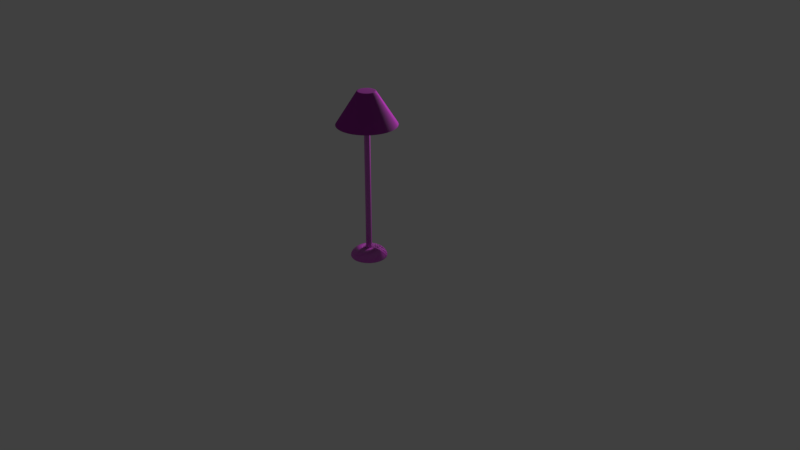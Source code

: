 # Source: FloorLamp1.1.blend  (saved by Blender 2.78.0; exported with 4.5.12 LTS)
import bpy
from mathutils import Matrix  # noqa: F401  (used for matrix-valued properties, if any)

bpy.ops.wm.read_factory_settings(use_empty=True)
scene = bpy.context.scene
scene.name = 'Scene'

# ---- collections
col_collection_1 = bpy.data.collections.new('Collection 1'); scene.collection.children.link(col_collection_1)

# ---- images (referenced by path relative to the original .blend; pixels are not part of the script)
import os
ASSET_DIR = os.environ.get("B2B_ASSET_DIR", "")  # directory of the original .blend (textures are referenced by path, not embedded)
HERE = os.path.dirname(os.path.abspath(__file__))  # packed textures are extracted next to this script under _unpacked/

def load_image(name, relpath, width, height, colorspace="sRGB"):
    """Load a texture the original file referenced (path relative to the .blend, or extracted next to this script)."""
    p = next((c for c in (os.path.join(HERE, relpath), os.path.join(ASSET_DIR, relpath)) if relpath and os.path.exists(c)), "")
    if p:
        img = bpy.data.images.load(p, check_existing=True)
        img.name = name
    else:  # same state as the original file: an image datablock whose file is absent (Cycles renders it pink)
        img = bpy.data.images.new(name, width, height)
        img.source = "FILE"
        img.filepath = "//" + (relpath or name)
    img.colorspace_settings.name = colorspace
    return img
img_fabriccarpetfine001_nrm_1k_jpg_001 = load_image('FabricCarpetFine001_NRM_1K.jpg.001', 'FabricCarpetFine001_NRM_1K.jpg', 1024, 1024, 'Non-Color')
img_fabriccarpetfine001_col_1k_jpg_001 = load_image('FabricCarpetFine001_COL_1K.jpg.001', 'FabricCarpetFine001_COL_1K.jpg', 1024, 1024, 'sRGB')
img_metalbrushed004_col_var1_1k_jpg_001 = load_image('MetalBrushed004_COL_VAR1_1K.jpg.001', 'MetalBrushed004_COL_VAR1_1K.jpg', 1024, 1024, 'sRGB')
img_metalbrushed004_nrm_1k_jpg_001 = load_image('MetalBrushed004_NRM_1K.jpg.001', 'MetalBrushed004_NRM_1K.jpg', 1024, 1024, 'Non-Color')

# ---- materials (node trees are filled in below, after node groups)
mat_lampshade = bpy.data.materials.new('LampShade')
mat_lampshade.alpha_threshold = 0.0
mat_lampshade.roughness = 0.5
mat_metal_pole = bpy.data.materials.new('Metal(pole)')
mat_metal_pole.alpha_threshold = 0.0
mat_metal_pole.roughness = 0.5
mat_metalbase = bpy.data.materials.new('MetalBase')
mat_metalbase.alpha_threshold = 0.0
mat_metalbase.roughness = 0.5

# ---- material node trees
mat_lampshade.use_nodes = True; mat_lampshade.node_tree.nodes.clear()
_N = mat_lampshade.node_tree.nodes; _L = mat_lampshade.node_tree.links
n0 = _N.new('ShaderNodeMixShader'); n0.name = 'Mix Shader'; n0.location = (438, 241)
n0.inputs[0].default_value = 0.1182
n1 = _N.new('ShaderNodeOutputMaterial'); n1.name = 'Material Output'; n1.location = (687, 236)
n2 = _N.new('ShaderNodeBsdfDiffuse'); n2.name = 'Diffuse BSDF'; n2.location = (252, 325)
n3 = _N.new('ShaderNodeBsdfAnisotropic'); n3.name = 'Glossy BSDF'; n3.location = (164, 61)
n3.distribution = 'GGX'
n3.inputs[1].default_value = 0.9307
n4 = _N.new('ShaderNodeNormalMap'); n4.name = 'Normal Map'; n4.location = (-17, 146)
n5 = _N.new('ShaderNodeTexImage'); n5.name = 'Image Texture.001'; n5.location = (-210, 97)
n5.width = 140
n5.image = img_fabriccarpetfine001_nrm_1k_jpg_001
n6 = _N.new('ShaderNodeTexImage'); n6.name = 'Image Texture'; n6.location = (-105, 442)
n6.width = 140
n6.image = img_fabriccarpetfine001_col_1k_jpg_001
_L.new(n2.outputs[0], n0.inputs[1])
_L.new(n0.outputs[0], n1.inputs[0])
_L.new(n3.outputs[0], n0.inputs[2])
_L.new(n4.outputs[0], n2.inputs[2])
_L.new(n4.outputs[0], n3.inputs[4])
_L.new(n5.outputs[0], n4.inputs[1])
_L.new(n6.outputs[0], n2.inputs[0])
n1.is_active_output = True
mat_metal_pole.use_nodes = True; mat_metal_pole.node_tree.nodes.clear()
_N = mat_metal_pole.node_tree.nodes; _L = mat_metal_pole.node_tree.links
n0 = _N.new('ShaderNodeBsdfAnisotropic'); n0.name = 'Glossy BSDF'; n0.location = (249, 36)
n0.distribution = 'GGX'
n0.inputs[1].default_value = 0.5601
n1 = _N.new('ShaderNodeBsdfDiffuse'); n1.name = 'Diffuse BSDF'; n1.location = (170, 260)
n2 = _N.new('ShaderNodeOutputMaterial'); n2.name = 'Material Output'; n2.location = (690, 226)
n3 = _N.new('ShaderNodeNormalMap'); n3.name = 'Normal Map'; n3.location = (31, -40)
n4 = _N.new('ShaderNodeMixShader'); n4.name = 'Mix Shader'; n4.location = (462, 224)
n4.inputs[0].default_value = 0.3264
n5 = _N.new('ShaderNodeTexImage'); n5.name = 'Image Texture'; n5.location = (-171, 288)
n5.width = 140
n5.image = img_metalbrushed004_col_var1_1k_jpg_001
n6 = _N.new('ShaderNodeTexImage'); n6.name = 'Image Texture.001'; n6.location = (-183, -134)
n6.width = 140
n6.image = img_metalbrushed004_nrm_1k_jpg_001
_L.new(n1.outputs[0], n4.inputs[1])
_L.new(n4.outputs[0], n2.inputs[0])
_L.new(n3.outputs[0], n0.inputs[4])
_L.new(n3.outputs[0], n1.inputs[2])
_L.new(n0.outputs[0], n4.inputs[2])
_L.new(n5.outputs[0], n1.inputs[0])
_L.new(n6.outputs[0], n3.inputs[1])
n2.is_active_output = True
mat_metalbase.use_nodes = True; mat_metalbase.node_tree.nodes.clear()
_N = mat_metalbase.node_tree.nodes; _L = mat_metalbase.node_tree.links
n0 = _N.new('ShaderNodeBsdfDiffuse'); n0.name = 'Diffuse BSDF'; n0.location = (157, 309)
n1 = _N.new('ShaderNodeMixShader'); n1.name = 'Mix Shader'; n1.location = (407, 199)
n1.inputs[0].default_value = 0.2727
n2 = _N.new('ShaderNodeOutputMaterial'); n2.name = 'Material Output'; n2.location = (598, 265)
n3 = _N.new('ShaderNodeBsdfAnisotropic'); n3.name = 'Glossy BSDF'; n3.location = (196, 88)
n3.distribution = 'GGX'
n3.inputs[1].default_value = 0.5701
n4 = _N.new('ShaderNodeNormalMap'); n4.name = 'Normal Map'; n4.location = (-17, 13)
n5 = _N.new('ShaderNodeTexImage'); n5.name = 'Image Texture'; n5.location = (-118, 336)
n5.width = 140
n5.image = img_metalbrushed004_col_var1_1k_jpg_001
n6 = _N.new('ShaderNodeTexImage'); n6.name = 'Image Texture.001'; n6.location = (-198, -96)
n6.width = 140
n6.image = img_metalbrushed004_nrm_1k_jpg_001
_L.new(n0.outputs[0], n1.inputs[1])
_L.new(n3.outputs[0], n1.inputs[2])
_L.new(n4.outputs[0], n3.inputs[4])
_L.new(n4.outputs[0], n0.inputs[2])
_L.new(n1.outputs[0], n2.inputs[0])
_L.new(n6.outputs[0], n4.inputs[1])
_L.new(n5.outputs[0], n0.inputs[0])
n2.is_active_output = True

# ---- world
world_world = bpy.data.worlds.new('World'); scene.world = world_world
world_world.color = (0.05088, 0.05088, 0.05088)
world_world.use_sun_shadow = False
world_world.sun_shadow_jitter_overblur = 0.0
world_world.cycles.sampling_method = 'MANUAL'

# ---- cameras
cam_camera = bpy.data.cameras.new('Camera')
cam_camera.clip_end = 100.0
cam_camera.lens = 35.0
cam_camera.sensor_width = 32.0
cam_camera.sensor_height = 18.0
cam_camera.ortho_scale = 7.314
cam_camera.dof.focus_distance = 0.0

# ---- lights
light_lamp = bpy.data.lights.new('Lamp', 'POINT')
light_lamp.transmission_factor = 0.0
light_lamp.cutoff_distance = 30.0
light_lamp.energy = 100.0
light_lamp.shadow_buffer_clip_start = 1.001
light_lamp.shadow_soft_size = 0.1
light_lamp.shadow_maximum_resolution = 0.006
light_lamp.use_absolute_resolution = True

# ---- meshes
me_cone = bpy.data.meshes.new('Cone')
me_cone.from_pydata([(0.0, 1.0, -1.0), (-7.558e-09, 0.2802, 1.0), (0.1951, 0.9808, -1.0), (0.05467, 0.2748, 1.0), (0.3827, 0.9239, -1.0), (0.1072, 0.2589, 1.0), (0.5556, 0.8315, -1.0), (0.1557, 0.233, 1.0), (0.7071, 0.7071, -1.0), (0.1981, 0.1981, 1.0), (0.8315, 0.5556, -1.0), (0.233, 0.1557, 1.0), (0.9239, 0.3827, -1.0), (0.2589, 0.1072, 1.0), (0.9808, 0.1951, -1.0), (0.2748, 0.05467, 1.0), (1.0, 7.55e-08, -1.0), (0.2802, 1.761e-08, 1.0), (0.9808, -0.1951, -1.0), (0.2748, -0.05467, 1.0), (0.9239, -0.3827, -1.0), (0.2589, -0.1072, 1.0), (0.8315, -0.5556, -1.0), (0.233, -0.1557, 1.0), (0.7071, -0.7071, -1.0), (0.1981, -0.1981, 1.0), (0.5556, -0.8315, -1.0), (0.1557, -0.233, 1.0), (0.3827, -0.9239, -1.0), (0.1072, -0.2589, 1.0), (0.1951, -0.9808, -1.0), (0.05467, -0.2748, 1.0), (-3.258e-07, -1.0, -1.0), (-8.768e-08, -0.2802, 1.0), (-0.1951, -0.9808, -1.0), (-0.05467, -0.2748, 1.0), (-0.3827, -0.9239, -1.0), (-0.1072, -0.2589, 1.0), (-0.5556, -0.8315, -1.0), (-0.1557, -0.233, 1.0), (-0.7071, -0.7071, -1.0), (-0.1981, -0.1981, 1.0), (-0.8315, -0.5556, -1.0), (-0.233, -0.1557, 1.0), (-0.9239, -0.3827, -1.0), (-0.2589, -0.1072, 1.0), (-0.9808, -0.1951, -1.0), (-0.2748, -0.05467, 1.0), (-1.0, 9.656e-07, -1.0), (-0.2802, 2.695e-07, 1.0), (-0.9808, 0.1951, -1.0), (-0.2748, 0.05467, 1.0), (-0.9239, 0.3827, -1.0), (-0.2589, 0.1072, 1.0), (-0.8315, 0.5556, -1.0), (-0.233, 0.1557, 1.0), (-0.7071, 0.7071, -1.0), (-0.1981, 0.1981, 1.0), (-0.5556, 0.8315, -1.0), (-0.1557, 0.233, 1.0), (-0.3827, 0.9239, -1.0), (-0.1072, 0.2589, 1.0), (-0.1951, 0.9808, -1.0), (-0.05466, 0.2748, 1.0), (0.0, 1.0, -1.0), (0.1951, 0.9808, -1.0), (0.3827, 0.9239, -1.0), (0.5556, 0.8315, -1.0), (0.7071, 0.7071, -1.0), (0.8315, 0.5556, -1.0), (0.9239, 0.3827, -1.0), (0.9808, 0.1951, -1.0), (1.0, 7.55e-08, -1.0), (0.9808, -0.1951, -1.0), (0.9239, -0.3827, -1.0), (0.8315, -0.5556, -1.0), (0.7071, -0.7071, -1.0), (0.5556, -0.8315, -1.0), (0.3827, -0.9239, -1.0), (0.1951, -0.9808, -1.0), (-3.258e-07, -1.0, -1.0), (-0.1951, -0.9808, -1.0), (-0.3827, -0.9239, -1.0), (-0.5556, -0.8315, -1.0), (-0.7071, -0.7071, -1.0), (-0.8315, -0.5556, -1.0), (-0.9239, -0.3827, -1.0), (-0.9808, -0.1951, -1.0), (-1.0, 9.656e-07, -1.0), (-0.9808, 0.1951, -1.0), (-0.9239, 0.3827, -1.0), (-0.8315, 0.5556, -1.0), (-0.7071, 0.7071, -1.0), (-0.5556, 0.8315, -1.0), (-0.3827, 0.9239, -1.0), (-0.1951, 0.9808, -1.0), (-2.335e-08, 0.9388, -1.0), (0.1832, 0.9208, -1.0), (0.3593, 0.8674, -1.0), (0.5216, 0.7806, -1.0), (0.6639, 0.6639, -1.0), (0.7806, 0.5216, -1.0), (0.8674, 0.3593, -1.0), (0.9208, 0.1832, -1.0), (0.9388, 6.611e-08, -1.0), (0.9208, -0.1832, -1.0), (0.8674, -0.3593, -1.0), (0.7806, -0.5216, -1.0), (0.6639, -0.6639, -1.0), (0.5216, -0.7806, -1.0), (0.3593, -0.8674, -1.0), (0.1832, -0.9208, -1.0), (-3.071e-07, -0.9388, -1.0), (-0.1832, -0.9208, -1.0), (-0.3593, -0.8674, -1.0), (-0.5216, -0.7806, -1.0), (-0.6639, -0.6639, -1.0), (-0.7806, -0.5216, -1.0), (-0.8674, -0.3593, -1.0), (-0.9208, -0.1832, -1.0), (-0.9388, 9.097e-07, -1.0), (-0.9208, 0.1832, -1.0), (-0.8674, 0.3593, -1.0), (-0.7806, 0.5216, -1.0), (-0.6639, 0.6639, -1.0), (-0.5216, 0.7806, -1.0), (-0.3593, 0.8674, -1.0), (-0.1832, 0.9208, -1.0), (0.0, 1.0, -1.0), (0.1951, 0.9808, -1.0), (0.3827, 0.9239, -1.0), (0.5556, 0.8315, -1.0), (0.7071, 0.7071, -1.0), (0.8315, 0.5556, -1.0), (0.9239, 0.3827, -1.0), (0.9808, 0.1951, -1.0), (1.0, 7.55e-08, -1.0), (0.9808, -0.1951, -1.0), (0.9239, -0.3827, -1.0), (0.8315, -0.5556, -1.0), (0.7071, -0.7071, -1.0), (0.5556, -0.8315, -1.0), (0.3827, -0.9239, -1.0), (0.1951, -0.9808, -1.0), (-3.258e-07, -1.0, -1.0), (-0.1951, -0.9808, -1.0), (-0.3827, -0.9239, -1.0), (-0.5556, -0.8315, -1.0), (-0.7071, -0.7071, -1.0), (-0.8315, -0.5556, -1.0), (-0.9239, -0.3827, -1.0), (-0.9808, -0.1951, -1.0), (-1.0, 9.656e-07, -1.0), (-0.9808, 0.1951, -1.0), (-0.9239, 0.3827, -1.0), (-0.8315, 0.5556, -1.0), (-0.7071, 0.7071, -1.0), (-0.5556, 0.8315, -1.0), (-0.3827, 0.9239, -1.0), (-0.1951, 0.9808, -1.0), (-2.335e-08, 0.9388, -1.0), (0.1832, 0.9208, -1.0), (0.3593, 0.8674, -1.0), (0.5216, 0.7806, -1.0), (0.6639, 0.6639, -1.0), (0.7806, 0.5216, -1.0), (0.8674, 0.3593, -1.0), (0.9208, 0.1832, -1.0), (0.9388, 6.611e-08, -1.0), (0.9208, -0.1832, -1.0), (0.8674, -0.3593, -1.0), (0.7806, -0.5216, -1.0), (0.6639, -0.6639, -1.0), (0.5216, -0.7806, -1.0), (0.3593, -0.8674, -1.0), (0.1832, -0.9208, -1.0), (-3.071e-07, -0.9388, -1.0), (-0.1832, -0.9208, -1.0), (-0.3593, -0.8674, -1.0), (-0.5216, -0.7806, -1.0), (-0.6639, -0.6639, -1.0), (-0.7806, -0.5216, -1.0), (-0.8674, -0.3593, -1.0), (-0.9208, -0.1832, -1.0), (-0.9388, 9.097e-07, -1.0), (-0.9208, 0.1832, -1.0), (-0.8674, 0.3593, -1.0), (-0.7806, 0.5216, -1.0), (-0.6639, 0.6639, -1.0), (-0.5216, 0.7806, -1.0), (-0.3593, 0.8674, -1.0), (-0.1832, 0.9208, -1.0), (-2.335e-08, 0.9388, -1.0), (0.1832, 0.9208, -1.0), (0.3593, 0.8674, -1.0), (0.5216, 0.7806, -1.0), (0.6639, 0.6639, -1.0), (0.7806, 0.5216, -1.0), (0.8674, 0.3593, -1.0), (0.9208, 0.1832, -1.0), (0.9388, 6.611e-08, -1.0), (0.9208, -0.1832, -1.0), (0.8674, -0.3593, -1.0), (0.7806, -0.5216, -1.0), (0.6639, -0.6639, -1.0), (0.5216, -0.7806, -1.0), (0.3593, -0.8674, -1.0), (0.1832, -0.9208, -1.0), (-3.071e-07, -0.9388, -1.0), (-0.1832, -0.9208, -1.0), (-0.3593, -0.8674, -1.0), (-0.5216, -0.7806, -1.0), (-0.6639, -0.6639, -1.0), (-0.7806, -0.5216, -1.0), (-0.8674, -0.3593, -1.0), (-0.9208, -0.1832, -1.0), (-0.9388, 9.097e-07, -1.0), (-0.9208, 0.1832, -1.0), (-0.8674, 0.3593, -1.0), (-0.7806, 0.5216, -1.0), (-0.6639, 0.6639, -1.0), (-0.5216, 0.7806, -1.0), (-0.3593, 0.8674, -1.0), (-0.1832, 0.9208, -1.0), (2.255e-07, 0.3082, 0.8093), (0.06013, 0.3023, 0.8093), (0.1179, 0.2848, 0.8093), (0.1712, 0.2563, 0.8093), (0.2179, 0.2179, 0.8093), (0.2563, 0.1712, 0.8093), (0.2848, 0.1179, 0.8093), (0.3023, 0.06013, 0.8093), (0.3082, 2.256e-07, 0.8093), (0.3023, -0.06013, 0.8093), (0.2848, -0.1179, 0.8093), (0.2563, -0.1712, 0.8093), (0.2179, -0.2179, 0.8093), (0.1712, -0.2563, 0.8093), (0.1179, -0.2848, 0.8093), (0.06013, -0.3023, 0.8093), (1.323e-07, -0.3082, 0.8093), (-0.06013, -0.3023, 0.8093), (-0.1179, -0.2848, 0.8093), (-0.1712, -0.2563, 0.8093), (-0.2179, -0.2179, 0.8093), (-0.2563, -0.1712, 0.8093), (-0.2848, -0.1179, 0.8093), (-0.3023, -0.06013, 0.8093), (-0.3082, 5.026e-07, 0.8093), (-0.3023, 0.06013, 0.8093), (-0.2848, 0.1179, 0.8093), (-0.2563, 0.1712, 0.8093), (-0.2179, 0.2179, 0.8093), (-0.1712, 0.2563, 0.8093), (-0.1179, 0.2848, 0.8093), (-0.06013, 0.3023, 0.8093), (0.0, 0.3137, 0.9609), (0.06119, 0.3076, 0.9609), (0.12, 0.2898, 0.9609), (0.1743, 0.2608, 0.9609), (0.2218, 0.2218, 0.9609), (0.2608, 0.1743, 0.9609), (0.2898, 0.12, 0.9609), (0.3076, 0.06119, 0.9609), (0.3137, 2.368e-08, 0.9609), (0.3076, -0.06119, 0.9609), (0.2898, -0.12, 0.9609), (0.2608, -0.1743, 0.9609), (0.2218, -0.2218, 0.9609), (0.1743, -0.2608, 0.9609), (0.12, -0.2898, 0.9609), (0.06119, -0.3076, 0.9609), (-1.022e-07, -0.3137, 0.9609), (-0.06119, -0.3076, 0.9609), (-0.12, -0.2898, 0.9609), (-0.1743, -0.2608, 0.9609), (-0.2218, -0.2218, 0.9609), (-0.2608, -0.1743, 0.9609), (-0.2898, -0.12, 0.9609), (-0.3076, -0.06119, 0.9609), (-0.3137, 3.029e-07, 0.9609), (-0.3076, 0.06119, 0.9609), (-0.2898, 0.12, 0.9609), (-0.2608, 0.1743, 0.9609), (-0.2218, 0.2218, 0.9609), (-0.1743, 0.2608, 0.9609), (-0.12, 0.2898, 0.9609), (-0.06119, 0.3076, 0.9609), (0.05853, 0.2942, 1.0), (0.0, 0.3, 1.0), (0.1148, 0.2772, 1.0), (0.1667, 0.2494, 1.0), (0.2121, 0.2121, 1.0), (0.2494, 0.1667, 1.0), (0.2772, 0.1148, 1.0), (0.2942, 0.05853, 1.0), (0.3, 2.265e-08, 1.0), (0.2942, -0.05853, 1.0), (0.2772, -0.1148, 1.0), (0.2494, -0.1667, 1.0), (0.2121, -0.2121, 1.0), (0.1667, -0.2494, 1.0), (0.1148, -0.2772, 1.0), (0.05853, -0.2942, 1.0), (-9.775e-08, -0.3, 1.0), (-0.05853, -0.2942, 1.0), (-0.1148, -0.2772, 1.0), (-0.1667, -0.2494, 1.0), (-0.2121, -0.2121, 1.0), (-0.2494, -0.1667, 1.0), (-0.2772, -0.1148, 1.0), (-0.2942, -0.05853, 1.0), (-0.3, 2.897e-07, 1.0), (-0.2942, 0.05853, 1.0), (-0.2772, 0.1148, 1.0), (-0.2494, 0.1667, 1.0), (-0.2121, 0.2121, 1.0), (-0.1667, 0.2494, 1.0), (-0.1148, 0.2772, 1.0), (-0.05853, 0.2942, 1.0), (-0.6115, -0.1216, -0.09535), (-0.5761, -0.2386, -0.09535), (0.5761, -0.2386, -0.09535), (0.6115, -0.1216, -0.09535), (-0.6235, 7.062e-07, -0.09535), (0.5184, -0.3464, -0.09535), (-0.6115, 0.1216, -0.09535), (0.4409, -0.4409, -0.09535), (-0.5761, 0.2386, -0.09535), (0.3464, -0.5184, -0.09535), (-0.5184, 0.3464, -0.09535), (0.2386, -0.5761, -0.09535), (0.1216, 0.6115, -0.09535), (1.011e-07, 0.6235, -0.09535), (-0.4409, 0.4409, -0.09535), (0.1216, -0.6115, -0.09535), (0.2386, 0.5761, -0.09535), (-0.3464, 0.5184, -0.09535), (-8.737e-08, -0.6235, -0.09535), (0.3464, 0.5184, -0.09535), (-0.2386, 0.5761, -0.09535), (-0.1216, -0.6115, -0.09535), (0.4409, 0.4409, -0.09535), (-0.1216, 0.6115, -0.09535), (-0.2386, -0.5761, -0.09535), (0.5184, 0.3464, -0.09535), (-0.3464, -0.5184, -0.09535), (0.5761, 0.2386, -0.09535), (-0.4409, -0.4409, -0.09535), (0.6115, 0.1216, -0.09535), (-0.5184, -0.3464, -0.09535), (0.6235, 1.459e-07, -0.09535)], [], [(256, 289, 288, 257), (257, 288, 290, 258), (258, 290, 291, 259), (259, 291, 292, 260), (260, 292, 293, 261), (261, 293, 294, 262), (262, 294, 295, 263), (263, 295, 296, 264), (264, 296, 297, 265), (265, 297, 298, 266), (266, 298, 299, 267), (267, 299, 300, 268), (268, 300, 301, 269), (269, 301, 302, 270), (270, 302, 303, 271), (271, 303, 304, 272), (272, 304, 305, 273), (273, 305, 306, 274), (274, 306, 307, 275), (275, 307, 308, 276), (276, 308, 309, 277), (277, 309, 310, 278), (278, 310, 311, 279), (279, 311, 312, 280), (280, 312, 313, 281), (281, 313, 314, 282), (282, 314, 315, 283), (283, 315, 316, 284), (284, 316, 317, 285), (285, 317, 318, 286), (3, 1, 63, 61, 59, 57, 55, 53, 51, 49, 47, 45, 43, 41, 39, 37, 35, 33, 31, 29, 27, 25, 23, 21, 19, 17, 15, 13, 11, 9, 7, 5), (286, 318, 319, 287), (287, 319, 289, 256), (52, 54, 91, 90), (74, 75, 139, 138), (8, 10, 69, 68), (26, 28, 78, 77), (44, 46, 87, 86), (0, 2, 65, 64), (62, 0, 64, 95), (18, 20, 74, 73), (36, 38, 83, 82), (54, 56, 92, 91), (10, 12, 70, 69), (28, 30, 79, 78), (46, 48, 88, 87), (2, 4, 66, 65), (20, 22, 75, 74), (38, 40, 84, 83), (56, 58, 93, 92), (12, 14, 71, 70), (30, 32, 80, 79), (48, 50, 89, 88), (4, 6, 67, 66), (22, 24, 76, 75), (40, 42, 85, 84), (58, 60, 94, 93), (14, 16, 72, 71), (32, 34, 81, 80), (50, 52, 90, 89), (6, 8, 68, 67), (24, 26, 77, 76), (42, 44, 86, 85), (60, 62, 95, 94), (16, 18, 73, 72), (34, 36, 82, 81), (112, 113, 177, 176), (88, 89, 153, 152), (75, 76, 140, 139), (89, 90, 154, 153), (76, 77, 141, 140), (90, 91, 155, 154), (77, 78, 142, 141), (64, 65, 129, 128), (91, 92, 156, 155), (78, 79, 143, 142), (65, 66, 130, 129), (92, 93, 157, 156), (79, 80, 144, 143), (66, 67, 131, 130), (93, 94, 158, 157), (80, 81, 145, 144), (67, 68, 132, 131), (94, 95, 159, 158), (81, 82, 146, 145), (68, 69, 133, 132), (95, 64, 128, 159), (82, 83, 147, 146), (69, 70, 134, 133), (83, 84, 148, 147), (70, 71, 135, 134), (84, 85, 149, 148), (71, 72, 136, 135), (85, 86, 150, 149), (72, 73, 137, 136), (86, 87, 151, 150), (73, 74, 138, 137), (87, 88, 152, 151), (97, 96, 128, 129), (98, 97, 129, 130), (99, 98, 130, 131), (100, 99, 131, 132), (101, 100, 132, 133), (102, 101, 133, 134), (103, 102, 134, 135), (104, 103, 135, 136), (105, 104, 136, 137), (106, 105, 137, 138), (107, 106, 138, 139), (108, 107, 139, 140), (109, 108, 140, 141), (110, 109, 141, 142), (111, 110, 142, 143), (112, 111, 143, 144), (113, 112, 144, 145), (114, 113, 145, 146), (115, 114, 146, 147), (116, 115, 147, 148), (117, 116, 148, 149), (118, 117, 149, 150), (119, 118, 150, 151), (120, 119, 151, 152), (121, 120, 152, 153), (122, 121, 153, 154), (123, 122, 154, 155), (124, 123, 155, 156), (125, 124, 156, 157), (126, 125, 157, 158), (127, 126, 158, 159), (96, 127, 159, 128), (179, 180, 212, 211), (99, 100, 164, 163), (126, 127, 191, 190), (113, 114, 178, 177), (100, 101, 165, 164), (127, 96, 160, 191), (114, 115, 179, 178), (101, 102, 166, 165), (115, 116, 180, 179), (102, 103, 167, 166), (116, 117, 181, 180), (103, 104, 168, 167), (117, 118, 182, 181), (104, 105, 169, 168), (118, 119, 183, 182), (105, 106, 170, 169), (119, 120, 184, 183), (106, 107, 171, 170), (120, 121, 185, 184), (107, 108, 172, 171), (121, 122, 186, 185), (108, 109, 173, 172), (122, 123, 187, 186), (109, 110, 174, 173), (96, 97, 161, 160), (123, 124, 188, 187), (110, 111, 175, 174), (97, 98, 162, 161), (124, 125, 189, 188), (111, 112, 176, 175), (98, 99, 163, 162), (125, 126, 190, 189), (321, 320, 247, 246), (166, 167, 199, 198), (180, 181, 213, 212), (167, 168, 200, 199), (181, 182, 214, 213), (168, 169, 201, 200), (182, 183, 215, 214), (169, 170, 202, 201), (183, 184, 216, 215), (170, 171, 203, 202), (184, 185, 217, 216), (171, 172, 204, 203), (185, 186, 218, 217), (172, 173, 205, 204), (186, 187, 219, 218), (173, 174, 206, 205), (160, 161, 193, 192), (187, 188, 220, 219), (174, 175, 207, 206), (161, 162, 194, 193), (188, 189, 221, 220), (175, 176, 208, 207), (162, 163, 195, 194), (189, 190, 222, 221), (176, 177, 209, 208), (163, 164, 196, 195), (190, 191, 223, 222), (177, 178, 210, 209), (164, 165, 197, 196), (191, 160, 192, 223), (178, 179, 211, 210), (165, 166, 198, 197), (224, 225, 226, 227, 228, 229, 230, 231, 232, 233, 234, 235, 236, 237, 238, 239, 240, 241, 242, 243, 244, 245, 246, 247, 248, 249, 250, 251, 252, 253, 254, 255), (323, 322, 234, 233), (320, 324, 248, 247), (322, 325, 235, 234), (324, 326, 249, 248), (325, 327, 236, 235), (326, 328, 250, 249), (327, 329, 237, 236), (328, 330, 251, 250), (329, 331, 238, 237), (333, 332, 225, 224), (330, 334, 252, 251), (331, 335, 239, 238), (332, 336, 226, 225), (334, 337, 253, 252), (335, 338, 240, 239), (336, 339, 227, 226), (337, 340, 254, 253), (338, 341, 241, 240), (339, 342, 228, 227), (340, 343, 255, 254), (341, 344, 242, 241), (342, 345, 229, 228), (343, 333, 224, 255), (344, 346, 243, 242), (345, 347, 230, 229), (346, 348, 244, 243), (347, 349, 231, 230), (348, 350, 245, 244), (349, 351, 232, 231), (350, 321, 246, 245), (351, 323, 233, 232), (62, 287, 256, 0), (60, 286, 287, 62), (58, 285, 286, 60), (56, 284, 285, 58), (54, 283, 284, 56), (52, 282, 283, 54), (50, 281, 282, 52), (48, 280, 281, 50), (46, 279, 280, 48), (44, 278, 279, 46), (42, 277, 278, 44), (40, 276, 277, 42), (38, 275, 276, 40), (36, 274, 275, 38), (34, 273, 274, 36), (32, 272, 273, 34), (30, 271, 272, 32), (28, 270, 271, 30), (26, 269, 270, 28), (24, 268, 269, 26), (22, 267, 268, 24), (20, 266, 267, 22), (18, 265, 266, 20), (16, 264, 265, 18), (14, 263, 264, 16), (12, 262, 263, 14), (10, 261, 262, 12), (8, 260, 261, 10), (6, 259, 260, 8), (4, 258, 259, 6), (2, 257, 258, 4), (0, 256, 257, 2), (1, 3, 288, 289), (3, 5, 290, 288), (5, 7, 291, 290), (7, 9, 292, 291), (9, 11, 293, 292), (11, 13, 294, 293), (13, 15, 295, 294), (15, 17, 296, 295), (17, 19, 297, 296), (19, 21, 298, 297), (21, 23, 299, 298), (23, 25, 300, 299), (25, 27, 301, 300), (27, 29, 302, 301), (29, 31, 303, 302), (31, 33, 304, 303), (33, 35, 305, 304), (35, 37, 306, 305), (37, 39, 307, 306), (39, 41, 308, 307), (41, 43, 309, 308), (43, 45, 310, 309), (45, 47, 311, 310), (47, 49, 312, 311), (49, 51, 313, 312), (51, 53, 314, 313), (53, 55, 315, 314), (55, 57, 316, 315), (57, 59, 317, 316), (59, 61, 318, 317), (61, 63, 319, 318), (63, 1, 289, 319), (200, 201, 323, 351), (213, 214, 321, 350), (199, 200, 351, 349), (212, 213, 350, 348), (198, 199, 349, 347), (211, 212, 348, 346), (197, 198, 347, 345), (210, 211, 346, 344), (223, 192, 333, 343), (196, 197, 345, 342), (209, 210, 344, 341), (222, 223, 343, 340), (195, 196, 342, 339), (208, 209, 341, 338), (221, 222, 340, 337), (194, 195, 339, 336), (207, 208, 338, 335), (220, 221, 337, 334), (193, 194, 336, 332), (206, 207, 335, 331), (219, 220, 334, 330), (192, 193, 332, 333), (205, 206, 331, 329), (218, 219, 330, 328), (204, 205, 329, 327), (217, 218, 328, 326), (203, 204, 327, 325), (216, 217, 326, 324), (202, 203, 325, 322), (215, 216, 324, 320), (201, 202, 322, 323), (214, 215, 320, 321)])
_uv = me_cone.uv_layers.new(name='UVMap')
_uv.uv.foreach_set('vector', [0.2649, 0.6848, 0.3363, 0.8572, 0.3259, 0.8617, 0.2441, 0.6876, 0.2441, 0.6876, 0.3259, 0.8617, 0.3155, 0.8668, 0.2217, 0.6907, 0.2217, 0.6907, 0.3155, 0.8668, 0.3051, 0.8726, 0.1976, 0.6943, 0.1976, 0.6943, 0.3051, 0.8726, 0.2945, 0.8793, 0.1712, 0.6982, 0.1712, 0.6982, 0.2945, 0.8793, 0.2841, 0.8868, 0.1421, 0.7025, 0.7534, 0.6987, 0.6128, 0.8873, 0.6026, 0.88, 0.7245, 0.6949, 0.7245, 0.6949, 0.6026, 0.88, 0.5923, 0.8736, 0.6982, 0.6914, 0.6982, 0.6914, 0.5923, 0.8736, 0.582, 0.868, 0.6741, 0.6883, 0.6741, 0.6883, 0.582, 0.868, 0.5717, 0.863, 0.6518, 0.6855, 0.6518, 0.6855, 0.5717, 0.863, 0.5615, 0.8585, 0.631, 0.683, 0.631, 0.683, 0.5615, 0.8585, 0.5512, 0.8546, 0.6114, 0.6809, 0.6114, 0.6809, 0.5512, 0.8546, 0.541, 0.8512, 0.5928, 0.679, 0.5928, 0.679, 0.541, 0.8512, 0.5307, 0.8482, 0.575, 0.6774, 0.575, 0.6774, 0.5307, 0.8482, 0.5205, 0.8456, 0.5578, 0.676, 0.5578, 0.676, 0.5205, 0.8456, 0.5103, 0.8434, 0.5412, 0.6748, 0.5412, 0.6748, 0.5103, 0.8434, 0.5001, 0.8416, 0.525, 0.6739, 0.525, 0.6739, 0.5001, 0.8416, 0.4899, 0.8401, 0.5092, 0.6731, 0.5092, 0.6731, 0.4899, 0.8401, 0.4797, 0.8389, 0.4936, 0.6726, 0.4936, 0.6726, 0.4797, 0.8389, 0.4695, 0.8381, 0.4783, 0.6722, 0.4783, 0.6722, 0.4695, 0.8381, 0.4593, 0.8375, 0.463, 0.672, 0.463, 0.672, 0.4593, 0.8375, 0.4491, 0.8373, 0.4479, 0.672, 0.4479, 0.672, 0.4491, 0.8373, 0.4389, 0.8373, 0.4327, 0.6721, 0.4327, 0.6721, 0.4389, 0.8373, 0.4287, 0.8377, 0.4174, 0.6724, 0.4174, 0.6724, 0.4287, 0.8377, 0.4185, 0.8384, 0.4021, 0.6729, 0.4021, 0.6729, 0.4185, 0.8384, 0.4083, 0.8394, 0.3865, 0.6736, 0.3865, 0.6736, 0.4083, 0.8394, 0.3981, 0.8408, 0.3707, 0.6745, 0.3707, 0.6745, 0.3981, 0.8408, 0.3878, 0.8425, 0.3546, 0.6756, 0.3546, 0.6756, 0.3878, 0.8425, 0.3776, 0.8446, 0.338, 0.6769, 0.338, 0.6769, 0.3776, 0.8446, 0.3673, 0.847, 0.3209, 0.6784, 0.3209, 0.6784, 0.3673, 0.847, 0.357, 0.85, 0.3031, 0.6803, 0.6307, 0.9315, 0.6304, 0.9432, 0.6279, 0.9547, 0.6231, 0.9654, 0.6163, 0.975, 0.6078, 0.9831, 0.5979, 0.9894, 0.5869, 0.9937, 0.5754, 0.9957, 0.5636, 0.9954, 0.5521, 0.9928, 0.5414, 0.9881, 0.5318, 0.9813, 0.5237, 0.9728, 0.5174, 0.9629, 0.5132, 0.9519, 0.5112, 0.9403, 0.5114, 0.9286, 0.514, 0.9171, 0.5188, 0.9064, 0.5255, 0.8968, 0.534, 0.8886, 0.544, 0.8824, 0.5549, 0.8781, 0.5665, 0.8761, 0.5783, 0.8764, 0.5897, 0.879, 0.6005, 0.8837, 0.6101, 0.8905, 0.6182, 0.899, 0.6245, 0.9089, 0.6287, 0.9199, 0.3031, 0.6803, 0.357, 0.85, 0.3467, 0.8533, 0.2845, 0.6824, 0.2845, 0.6824, 0.3467, 0.8533, 0.3363, 0.8572, 0.2649, 0.6848, 0.3434, 0.5082, 0.3213, 0.5087, 0.3213, 0.5083, 0.3434, 0.5078, 0.7006, 0.507, 0.6716, 0.5066, 0.6716, 0.5061, 0.7006, 0.5064, 0.0478, 0.5171, 0.0001433, 0.5181, 0.0001192, 0.5173, 0.04777, 0.5163, 0.6192, 0.5065, 0.5952, 0.5064, 0.5952, 0.506, 0.6192, 0.5061, 0.4265, 0.5068, 0.4062, 0.5071, 0.4062, 0.5068, 0.4264, 0.5065, 0.1934, 0.5123, 0.1622, 0.5134, 0.1622, 0.5129, 0.1934, 0.5118, 0.2223, 0.5114, 0.1934, 0.5123, 0.1934, 0.5118, 0.2223, 0.5109, 0.7319, 0.508, 0.7006, 0.5075, 0.7006, 0.507, 0.7319, 0.5074, 0.5076, 0.5062, 0.4871, 0.5063, 0.4871, 0.506, 0.5076, 0.5059, 0.3213, 0.5087, 0.2984, 0.5092, 0.2984, 0.5088, 0.3213, 0.5083, 0.894, 0.5102, 0.8465, 0.5098, 0.8465, 0.509, 0.894, 0.5094, 0.5952, 0.5064, 0.5722, 0.5063, 0.5722, 0.5059, 0.5952, 0.506, 0.4062, 0.5071, 0.3857, 0.5074, 0.3857, 0.5071, 0.4062, 0.5068, 0.1622, 0.5134, 0.128, 0.5147, 0.1279, 0.514, 0.1622, 0.5129, 0.7006, 0.5075, 0.6716, 0.5071, 0.6716, 0.5066, 0.7006, 0.507, 0.4871, 0.5063, 0.4668, 0.5065, 0.4668, 0.5061, 0.4871, 0.506, 0.2984, 0.5092, 0.2744, 0.5098, 0.2744, 0.5094, 0.2984, 0.5088, 0.8465, 0.5098, 0.8042, 0.5092, 0.8042, 0.5085, 0.8465, 0.509, 0.5722, 0.5063, 0.55, 0.5062, 0.55, 0.5058, 0.5722, 0.5059, 0.3857, 0.5074, 0.3648, 0.5078, 0.3648, 0.5074, 0.3857, 0.5071, 0.128, 0.5147, 0.09011, 0.516, 0.09008, 0.5153, 0.1279, 0.514, 0.6716, 0.5071, 0.6446, 0.5068, 0.6446, 0.5063, 0.6716, 0.5066, 0.4668, 0.5065, 0.4466, 0.5066, 0.4466, 0.5063, 0.4668, 0.5061, 0.2744, 0.5098, 0.2492, 0.5106, 0.2491, 0.5101, 0.2744, 0.5094, 0.8042, 0.5092, 0.7663, 0.5086, 0.7663, 0.5079, 0.8042, 0.5085, 0.55, 0.5062, 0.5286, 0.5062, 0.5286, 0.5058, 0.55, 0.5058, 0.3648, 0.5078, 0.3434, 0.5082, 0.3434, 0.5078, 0.3648, 0.5074, 0.09011, 0.516, 0.0478, 0.5171, 0.04777, 0.5163, 0.09008, 0.5153, 0.6446, 0.5068, 0.6192, 0.5065, 0.6192, 0.5061, 0.6446, 0.5063, 0.4466, 0.5066, 0.4265, 0.5068, 0.4264, 0.5065, 0.4466, 0.5063, 0.2492, 0.5106, 0.2223, 0.5114, 0.2223, 0.5109, 0.2491, 0.5101, 0.7663, 0.5086, 0.7319, 0.508, 0.7319, 0.5074, 0.7663, 0.5079, 0.5286, 0.5062, 0.5076, 0.5062, 0.5076, 0.5059, 0.5286, 0.5058, 0.55, 0.4985, 0.5285, 0.4987, 0.5285, 0.4983, 0.55, 0.4981, 0.3857, 0.5071, 0.3648, 0.5074, 0.3648, 0.507, 0.3856, 0.5067, 0.6716, 0.5066, 0.6446, 0.5063, 0.6446, 0.5059, 0.6716, 0.5061, 0.3648, 0.5074, 0.3434, 0.5078, 0.3434, 0.5074, 0.3648, 0.507, 0.6446, 0.5063, 0.6192, 0.5061, 0.6192, 0.5057, 0.6446, 0.5059, 0.3434, 0.5078, 0.3213, 0.5083, 0.3213, 0.5079, 0.3434, 0.5074, 0.6192, 0.5061, 0.5952, 0.506, 0.5952, 0.5055, 0.6192, 0.5057, 0.1934, 0.5118, 0.1622, 0.5129, 0.1621, 0.5123, 0.1934, 0.5113, 0.3213, 0.5083, 0.2984, 0.5088, 0.2984, 0.5084, 0.3213, 0.5079, 0.5952, 0.506, 0.5722, 0.5059, 0.5722, 0.5055, 0.5952, 0.5055, 0.1622, 0.5129, 0.1279, 0.514, 0.1279, 0.5134, 0.1621, 0.5123, 0.2984, 0.5088, 0.2744, 0.5094, 0.2744, 0.509, 0.2984, 0.5084, 0.5722, 0.5059, 0.55, 0.5058, 0.55, 0.5054, 0.5722, 0.5055, 0.1279, 0.514, 0.09008, 0.5153, 0.09005, 0.5146, 0.1279, 0.5134, 0.2744, 0.5094, 0.2491, 0.5101, 0.2491, 0.5097, 0.2744, 0.509, 0.55, 0.5058, 0.5286, 0.5058, 0.5286, 0.5055, 0.55, 0.5054, 0.09008, 0.5153, 0.04777, 0.5163, 0.04775, 0.5155, 0.09005, 0.5146, 0.2491, 0.5101, 0.2223, 0.5109, 0.2222, 0.5104, 0.2491, 0.5097, 0.5286, 0.5058, 0.5076, 0.5059, 0.5076, 0.5055, 0.5286, 0.5055, 0.04777, 0.5163, 0.0001192, 0.5173, 9.454e-05, 0.5164, 0.04775, 0.5155, 0.2223, 0.5109, 0.1934, 0.5118, 0.1934, 0.5113, 0.2222, 0.5104, 0.5076, 0.5059, 0.4871, 0.506, 0.4871, 0.5056, 0.5076, 0.5055, 0.894, 0.5094, 0.8465, 0.509, 0.8465, 0.5082, 0.894, 0.5085, 0.4871, 0.506, 0.4668, 0.5061, 0.4668, 0.5058, 0.4871, 0.5056, 0.8465, 0.509, 0.8042, 0.5085, 0.8042, 0.5078, 0.8465, 0.5082, 0.4668, 0.5061, 0.4466, 0.5063, 0.4466, 0.5059, 0.4668, 0.5058, 0.8042, 0.5085, 0.7663, 0.5079, 0.7663, 0.5073, 0.8042, 0.5078, 0.4466, 0.5063, 0.4264, 0.5065, 0.4264, 0.5061, 0.4466, 0.5059, 0.7663, 0.5079, 0.7319, 0.5074, 0.732, 0.5068, 0.7663, 0.5073, 0.4264, 0.5065, 0.4062, 0.5068, 0.4062, 0.5064, 0.4264, 0.5061, 0.7319, 0.5074, 0.7006, 0.507, 0.7006, 0.5064, 0.732, 0.5068, 0.4062, 0.5068, 0.3857, 0.5071, 0.3856, 0.5067, 0.4062, 0.5064, 0.162, 0.5019, 0.1932, 0.5017, 0.1934, 0.5113, 0.1621, 0.5123, 0.1278, 0.5019, 0.162, 0.5019, 0.1621, 0.5123, 0.1279, 0.5134, 0.08994, 0.5019, 0.1278, 0.5019, 0.1279, 0.5134, 0.09005, 0.5146, 0.04787, 0.5014, 0.08994, 0.5019, 0.09005, 0.5146, 0.04775, 0.5155, 0.002214, 0.4995, 0.04787, 0.5014, 0.04775, 0.5155, 9.454e-05, 0.5164, 0.8463, 0.4937, 0.8923, 0.4909, 0.894, 0.5085, 0.8465, 0.5082, 0.8042, 0.495, 0.8463, 0.4937, 0.8465, 0.5082, 0.8042, 0.5078, 0.7663, 0.4958, 0.8042, 0.495, 0.8042, 0.5078, 0.7663, 0.5073, 0.732, 0.4963, 0.7663, 0.4958, 0.7663, 0.5073, 0.732, 0.5068, 0.7006, 0.4968, 0.732, 0.4963, 0.732, 0.5068, 0.7006, 0.5064, 0.6716, 0.4972, 0.7006, 0.4968, 0.7006, 0.5064, 0.6716, 0.5061, 0.6446, 0.4975, 0.6716, 0.4972, 0.6716, 0.5061, 0.6446, 0.5059, 0.6193, 0.4978, 0.6446, 0.4975, 0.6446, 0.5059, 0.6192, 0.5057, 0.5952, 0.498, 0.6193, 0.4978, 0.6192, 0.5057, 0.5952, 0.5055, 0.5722, 0.4983, 0.5952, 0.498, 0.5952, 0.5055, 0.5722, 0.5055, 0.55, 0.4985, 0.5722, 0.4983, 0.5722, 0.5055, 0.55, 0.5054, 0.5285, 0.4987, 0.55, 0.4985, 0.55, 0.5054, 0.5286, 0.5055, 0.5076, 0.4989, 0.5285, 0.4987, 0.5286, 0.5055, 0.5076, 0.5055, 0.487, 0.4991, 0.5076, 0.4989, 0.5076, 0.5055, 0.4871, 0.5056, 0.4667, 0.4993, 0.487, 0.4991, 0.4871, 0.5056, 0.4668, 0.5058, 0.4466, 0.4995, 0.4667, 0.4993, 0.4668, 0.5058, 0.4466, 0.5059, 0.4264, 0.4997, 0.4466, 0.4995, 0.4466, 0.5059, 0.4264, 0.5061, 0.4061, 0.4999, 0.4264, 0.4997, 0.4264, 0.5061, 0.4062, 0.5064, 0.3856, 0.5001, 0.4061, 0.4999, 0.4062, 0.5064, 0.3856, 0.5067, 0.3647, 0.5003, 0.3856, 0.5001, 0.3856, 0.5067, 0.3648, 0.507, 0.3433, 0.5005, 0.3647, 0.5003, 0.3648, 0.507, 0.3434, 0.5074, 0.3212, 0.5007, 0.3433, 0.5005, 0.3434, 0.5074, 0.3213, 0.5079, 0.2983, 0.5009, 0.3212, 0.5007, 0.3213, 0.5079, 0.2984, 0.5084, 0.2743, 0.5011, 0.2983, 0.5009, 0.2984, 0.5084, 0.2744, 0.509, 0.249, 0.5013, 0.2743, 0.5011, 0.2744, 0.509, 0.2491, 0.5097, 0.2221, 0.5015, 0.249, 0.5013, 0.2491, 0.5097, 0.2222, 0.5104, 0.1932, 0.5017, 0.2221, 0.5015, 0.2222, 0.5104, 0.1934, 0.5113, 0.487, 0.4987, 0.4667, 0.4989, 0.4667, 0.4986, 0.487, 0.4984, 0.08994, 0.5019, 0.04787, 0.5014, 0.04789, 0.5007, 0.08994, 0.5012, 0.249, 0.5013, 0.2221, 0.5015, 0.2221, 0.5011, 0.249, 0.5009, 0.5285, 0.4987, 0.5076, 0.4989, 0.5076, 0.4985, 0.5285, 0.4983, 0.04787, 0.5014, 0.002214, 0.4995, 0.002242, 0.4987, 0.04789, 0.5007, 0.2221, 0.5015, 0.1932, 0.5017, 0.1932, 0.5012, 0.2221, 0.5011, 0.5076, 0.4989, 0.487, 0.4991, 0.487, 0.4987, 0.5076, 0.4985, 0.8923, 0.4909, 0.8463, 0.4937, 0.8462, 0.4929, 0.8922, 0.4901, 0.487, 0.4991, 0.4667, 0.4993, 0.4667, 0.4989, 0.487, 0.4987, 0.8463, 0.4937, 0.8042, 0.495, 0.8042, 0.4943, 0.8462, 0.4929, 0.4667, 0.4993, 0.4466, 0.4995, 0.4466, 0.4991, 0.4667, 0.4989, 0.8042, 0.495, 0.7663, 0.4958, 0.7663, 0.4951, 0.8042, 0.4943, 0.4466, 0.4995, 0.4264, 0.4997, 0.4264, 0.4993, 0.4466, 0.4991, 0.7663, 0.4958, 0.732, 0.4963, 0.732, 0.4958, 0.7663, 0.4951, 0.4264, 0.4997, 0.4061, 0.4999, 0.4061, 0.4995, 0.4264, 0.4993, 0.732, 0.4963, 0.7006, 0.4968, 0.7006, 0.4963, 0.732, 0.4958, 0.4061, 0.4999, 0.3856, 0.5001, 0.3856, 0.4997, 0.4061, 0.4995, 0.7006, 0.4968, 0.6716, 0.4972, 0.6716, 0.4967, 0.7006, 0.4963, 0.3856, 0.5001, 0.3647, 0.5003, 0.3647, 0.4999, 0.3856, 0.4997, 0.6716, 0.4972, 0.6446, 0.4975, 0.6446, 0.497, 0.6716, 0.4967, 0.3647, 0.5003, 0.3433, 0.5005, 0.3433, 0.5001, 0.3647, 0.4999, 0.6446, 0.4975, 0.6193, 0.4978, 0.6192, 0.4973, 0.6446, 0.497, 0.3433, 0.5005, 0.3212, 0.5007, 0.3212, 0.5003, 0.3433, 0.5001, 0.6193, 0.4978, 0.5952, 0.498, 0.5952, 0.4976, 0.6192, 0.4973, 0.1932, 0.5017, 0.162, 0.5019, 0.162, 0.5013, 0.1932, 0.5012, 0.3212, 0.5007, 0.2983, 0.5009, 0.2983, 0.5005, 0.3212, 0.5003, 0.5952, 0.498, 0.5722, 0.4983, 0.5722, 0.4979, 0.5952, 0.4976, 0.162, 0.5019, 0.1278, 0.5019, 0.1277, 0.5013, 0.162, 0.5013, 0.2983, 0.5009, 0.2743, 0.5011, 0.2743, 0.5007, 0.2983, 0.5005, 0.5722, 0.4983, 0.55, 0.4985, 0.55, 0.4981, 0.5722, 0.4979, 0.1278, 0.5019, 0.08994, 0.5019, 0.08994, 0.5012, 0.1277, 0.5013, 0.2743, 0.5011, 0.249, 0.5013, 0.249, 0.5009, 0.2743, 0.5007, 0.4289, 0.3397, 0.4132, 0.3397, 0.4202, 0.1802, 0.4315, 0.1803, 0.8462, 0.4929, 0.8042, 0.4943, 0.8041, 0.4936, 0.8462, 0.4922, 0.4667, 0.4989, 0.4466, 0.4991, 0.4465, 0.4988, 0.4667, 0.4986, 0.8042, 0.4943, 0.7663, 0.4951, 0.7663, 0.4945, 0.8041, 0.4936, 0.4466, 0.4991, 0.4264, 0.4993, 0.4264, 0.499, 0.4465, 0.4988, 0.7663, 0.4951, 0.732, 0.4958, 0.732, 0.4952, 0.7663, 0.4945, 0.4264, 0.4993, 0.4061, 0.4995, 0.4061, 0.4992, 0.4264, 0.499, 0.732, 0.4958, 0.7006, 0.4963, 0.7006, 0.4957, 0.732, 0.4952, 0.4061, 0.4995, 0.3856, 0.4997, 0.3856, 0.4994, 0.4061, 0.4992, 0.7006, 0.4963, 0.6716, 0.4967, 0.6716, 0.4962, 0.7006, 0.4957, 0.3856, 0.4997, 0.3647, 0.4999, 0.3647, 0.4996, 0.3856, 0.4994, 0.6716, 0.4967, 0.6446, 0.497, 0.6446, 0.4966, 0.6716, 0.4962, 0.3647, 0.4999, 0.3433, 0.5001, 0.3433, 0.4997, 0.3647, 0.4996, 0.6446, 0.497, 0.6192, 0.4973, 0.6192, 0.4969, 0.6446, 0.4966, 0.3433, 0.5001, 0.3212, 0.5003, 0.3212, 0.4999, 0.3433, 0.4997, 0.6192, 0.4973, 0.5952, 0.4976, 0.5952, 0.4972, 0.6192, 0.4969, 0.1932, 0.5012, 0.162, 0.5013, 0.162, 0.5007, 0.1932, 0.5007, 0.3212, 0.5003, 0.2983, 0.5005, 0.2983, 0.5001, 0.3212, 0.4999, 0.5952, 0.4976, 0.5722, 0.4979, 0.5721, 0.4975, 0.5952, 0.4972, 0.162, 0.5013, 0.1277, 0.5013, 0.1277, 0.5007, 0.162, 0.5007, 0.2983, 0.5005, 0.2743, 0.5007, 0.2743, 0.5003, 0.2983, 0.5001, 0.5722, 0.4979, 0.55, 0.4981, 0.55, 0.4977, 0.5721, 0.4975, 0.1277, 0.5013, 0.08994, 0.5012, 0.08994, 0.5005, 0.1277, 0.5007, 0.2743, 0.5007, 0.249, 0.5009, 0.249, 0.5004, 0.2743, 0.5003, 0.55, 0.4981, 0.5285, 0.4983, 0.5285, 0.498, 0.55, 0.4977, 0.08994, 0.5012, 0.04789, 0.5007, 0.0479, 0.4999, 0.08994, 0.5005, 0.249, 0.5009, 0.2221, 0.5011, 0.2221, 0.5006, 0.249, 0.5004, 0.5285, 0.4983, 0.5076, 0.4985, 0.5076, 0.4982, 0.5285, 0.498, 0.04789, 0.5007, 0.002242, 0.4987, 0.00227, 0.4979, 0.0479, 0.4999, 0.2221, 0.5011, 0.1932, 0.5012, 0.1932, 0.5007, 0.2221, 0.5006, 0.5076, 0.4985, 0.487, 0.4987, 0.487, 0.4984, 0.5076, 0.4982, 0.8922, 0.4901, 0.8462, 0.4929, 0.8462, 0.4922, 0.8922, 0.4893, 0.6482, 0.06233, 0.6484, 0.07618, 0.6459, 0.0898, 0.6409, 0.1027, 0.6334, 0.1143, 0.6238, 0.1243, 0.6124, 0.1322, 0.5997, 0.1377, 0.5862, 0.1406, 0.5723, 0.1409, 0.5587, 0.1384, 0.5458, 0.1333, 0.5342, 0.1259, 0.5242, 0.1162, 0.5163, 0.1049, 0.5108, 0.09217, 0.5079, 0.07864, 0.5076, 0.0648, 0.5101, 0.05117, 0.5152, 0.03829, 0.5226, 0.02665, 0.5323, 0.01669, 0.5436, 0.008796, 0.5563, 0.003275, 0.5699, 0.000337, 0.5837, 9.454e-05, 0.5973, 0.002557, 0.6102, 0.00763, 0.6218, 0.01512, 0.6318, 0.02474, 0.6397, 0.03611, 0.6452, 0.04881, 0.6551, 0.323, 0.6337, 0.3257, 0.5669, 0.1557, 0.5782, 0.1508, 0.4132, 0.3397, 0.3972, 0.3395, 0.4089, 0.1797, 0.4202, 0.1802, 0.6337, 0.3257, 0.6136, 0.3281, 0.5555, 0.16, 0.5669, 0.1557, 0.3972, 0.3395, 0.3811, 0.3392, 0.3976, 0.1789, 0.4089, 0.1797, 0.6136, 0.3281, 0.5944, 0.3302, 0.5442, 0.1638, 0.5555, 0.16, 0.3811, 0.3392, 0.3648, 0.3387, 0.3863, 0.1778, 0.3976, 0.1789, 0.5944, 0.3302, 0.5761, 0.332, 0.5329, 0.1671, 0.5442, 0.1638, 0.3648, 0.3387, 0.348, 0.3381, 0.3749, 0.1762, 0.3863, 0.1778, 0.5761, 0.332, 0.5584, 0.3336, 0.5216, 0.17, 0.5329, 0.1671, 0.2554, 0.3314, 0.2339, 0.3292, 0.3058, 0.1577, 0.3175, 0.1621, 0.348, 0.3381, 0.3309, 0.3372, 0.3635, 0.1743, 0.3749, 0.1762, 0.5584, 0.3336, 0.5412, 0.335, 0.5103, 0.1725, 0.5216, 0.17, 0.2339, 0.3292, 0.2109, 0.3266, 0.2941, 0.1526, 0.3058, 0.1577, 0.3309, 0.3372, 0.3132, 0.3361, 0.3521, 0.172, 0.3635, 0.1743, 0.5412, 0.335, 0.5245, 0.3362, 0.4991, 0.1746, 0.5103, 0.1725, 0.2109, 0.3266, 0.1861, 0.3236, 0.2824, 0.1467, 0.2941, 0.1526, 0.3132, 0.3361, 0.2948, 0.3348, 0.3406, 0.1692, 0.3521, 0.172, 0.5245, 0.3362, 0.5082, 0.3372, 0.4878, 0.1764, 0.4991, 0.1746, 0.1861, 0.3236, 0.1592, 0.3199, 0.2705, 0.1399, 0.2824, 0.1467, 0.2948, 0.3348, 0.2756, 0.3333, 0.3291, 0.166, 0.3406, 0.1692, 0.5082, 0.3372, 0.4921, 0.338, 0.4765, 0.1778, 0.4878, 0.1764, 0.1592, 0.3199, 0.1305, 0.315, 0.2587, 0.1322, 0.2705, 0.1399, 0.2756, 0.3333, 0.2554, 0.3314, 0.3175, 0.1621, 0.3291, 0.166, 0.4921, 0.338, 0.4762, 0.3386, 0.4653, 0.1789, 0.4765, 0.1778, 0.758, 0.3068, 0.7293, 0.3122, 0.6124, 0.1322, 0.6238, 0.1243, 0.4762, 0.3386, 0.4604, 0.3391, 0.454, 0.1797, 0.4653, 0.1789, 0.7293, 0.3122, 0.7026, 0.3164, 0.601, 0.1392, 0.6124, 0.1322, 0.4604, 0.3391, 0.4447, 0.3395, 0.4428, 0.1802, 0.454, 0.1797, 0.7026, 0.3164, 0.6779, 0.3199, 0.5896, 0.1453, 0.601, 0.1392, 0.4447, 0.3395, 0.4289, 0.3397, 0.4315, 0.1803, 0.4428, 0.1802, 0.6779, 0.3199, 0.6551, 0.323, 0.5782, 0.1508, 0.5896, 0.1453, 0.2223, 0.5114, 0.2845, 0.6824, 0.2649, 0.6848, 0.1934, 0.5123, 0.2492, 0.5106, 0.3031, 0.6803, 0.2845, 0.6824, 0.2223, 0.5114, 0.2744, 0.5098, 0.3209, 0.6784, 0.3031, 0.6803, 0.2492, 0.5106, 0.2984, 0.5092, 0.338, 0.6769, 0.3209, 0.6784, 0.2744, 0.5098, 0.3213, 0.5087, 0.3546, 0.6756, 0.338, 0.6769, 0.2984, 0.5092, 0.3434, 0.5082, 0.3707, 0.6745, 0.3546, 0.6756, 0.3213, 0.5087, 0.3648, 0.5078, 0.3865, 0.6736, 0.3707, 0.6745, 0.3434, 0.5082, 0.3857, 0.5074, 0.4021, 0.6729, 0.3865, 0.6736, 0.3648, 0.5078, 0.4062, 0.5071, 0.4174, 0.6724, 0.4021, 0.6729, 0.3857, 0.5074, 0.4265, 0.5068, 0.4327, 0.6721, 0.4174, 0.6724, 0.4062, 0.5071, 0.4466, 0.5066, 0.4479, 0.672, 0.4327, 0.6721, 0.4265, 0.5068, 0.4668, 0.5065, 0.463, 0.672, 0.4479, 0.672, 0.4466, 0.5066, 0.4871, 0.5063, 0.4783, 0.6722, 0.463, 0.672, 0.4668, 0.5065, 0.5076, 0.5062, 0.4936, 0.6726, 0.4783, 0.6722, 0.4871, 0.5063, 0.5286, 0.5062, 0.5092, 0.6731, 0.4936, 0.6726, 0.5076, 0.5062, 0.55, 0.5062, 0.525, 0.6739, 0.5092, 0.6731, 0.5286, 0.5062, 0.5722, 0.5063, 0.5412, 0.6748, 0.525, 0.6739, 0.55, 0.5062, 0.5952, 0.5064, 0.5578, 0.676, 0.5412, 0.6748, 0.5722, 0.5063, 0.6192, 0.5065, 0.575, 0.6774, 0.5578, 0.676, 0.5952, 0.5064, 0.6446, 0.5068, 0.5928, 0.679, 0.575, 0.6774, 0.6192, 0.5065, 0.6716, 0.5071, 0.6114, 0.6809, 0.5928, 0.679, 0.6446, 0.5068, 0.7006, 0.5075, 0.631, 0.683, 0.6114, 0.6809, 0.6716, 0.5071, 0.7319, 0.508, 0.6518, 0.6855, 0.631, 0.683, 0.7006, 0.5075, 0.7663, 0.5086, 0.6741, 0.6883, 0.6518, 0.6855, 0.7319, 0.508, 0.8042, 0.5092, 0.6982, 0.6914, 0.6741, 0.6883, 0.7663, 0.5086, 0.8465, 0.5098, 0.7245, 0.6949, 0.6982, 0.6914, 0.8042, 0.5092, 0.894, 0.5102, 0.7534, 0.6987, 0.7245, 0.6949, 0.8465, 0.5098, 0.0478, 0.5171, 0.1712, 0.6982, 0.1421, 0.7025, 0.0001433, 0.5181, 0.09011, 0.516, 0.1976, 0.6943, 0.1712, 0.6982, 0.0478, 0.5171, 0.128, 0.5147, 0.2217, 0.6907, 0.1976, 0.6943, 0.09011, 0.516, 0.1622, 0.5134, 0.2441, 0.6876, 0.2217, 0.6907, 0.128, 0.5147, 0.1934, 0.5123, 0.2649, 0.6848, 0.2441, 0.6876, 0.1622, 0.5134, 0.6304, 0.9432, 0.6307, 0.9315, 0.6349, 0.9312, 0.6346, 0.9437, 0.6307, 0.9315, 0.6287, 0.9199, 0.6328, 0.9188, 0.6349, 0.9312, 0.6287, 0.9199, 0.6245, 0.9089, 0.6283, 0.907, 0.6328, 0.9188, 0.6245, 0.9089, 0.6182, 0.899, 0.6215, 0.8964, 0.6283, 0.907, 0.6182, 0.899, 0.6101, 0.8905, 0.6128, 0.8873, 0.6215, 0.8964, 0.6101, 0.8905, 0.6005, 0.8837, 0.6026, 0.88, 0.6128, 0.8873, 0.6005, 0.8837, 0.5897, 0.879, 0.5911, 0.8749, 0.6026, 0.88, 0.5897, 0.879, 0.5783, 0.8764, 0.5788, 0.8722, 0.5911, 0.8749, 0.5783, 0.8764, 0.5665, 0.8761, 0.5662, 0.8719, 0.5788, 0.8722, 0.5665, 0.8761, 0.5549, 0.8781, 0.5538, 0.874, 0.5662, 0.8719, 0.5549, 0.8781, 0.544, 0.8824, 0.5421, 0.8786, 0.5538, 0.874, 0.544, 0.8824, 0.534, 0.8886, 0.5314, 0.8853, 0.5421, 0.8786, 0.534, 0.8886, 0.5255, 0.8968, 0.5223, 0.894, 0.5314, 0.8853, 0.5255, 0.8968, 0.5188, 0.9064, 0.5151, 0.9043, 0.5223, 0.894, 0.5188, 0.9064, 0.514, 0.9171, 0.51, 0.9158, 0.5151, 0.9043, 0.514, 0.9171, 0.5114, 0.9286, 0.5072, 0.9281, 0.51, 0.9158, 0.5114, 0.9286, 0.5112, 0.9403, 0.5069, 0.9406, 0.5072, 0.9281, 0.5112, 0.9403, 0.5132, 0.9519, 0.5091, 0.953, 0.5069, 0.9406, 0.5132, 0.9519, 0.5174, 0.9629, 0.5136, 0.9648, 0.5091, 0.953, 0.5174, 0.9629, 0.5237, 0.9728, 0.5203, 0.9754, 0.5136, 0.9648, 0.5237, 0.9728, 0.5318, 0.9813, 0.529, 0.9845, 0.5203, 0.9754, 0.5318, 0.9813, 0.5414, 0.9881, 0.5393, 0.9918, 0.529, 0.9845, 0.5414, 0.9881, 0.5521, 0.9928, 0.5508, 0.9968, 0.5393, 0.9918, 0.5521, 0.9928, 0.5636, 0.9954, 0.5631, 0.9996, 0.5508, 0.9968, 0.5636, 0.9954, 0.5754, 0.9957, 0.5757, 0.9999, 0.5631, 0.9996, 0.5754, 0.9957, 0.5869, 0.9937, 0.5881, 0.9978, 0.5757, 0.9999, 0.5869, 0.9937, 0.5979, 0.9894, 0.5998, 0.9932, 0.5881, 0.9978, 0.5979, 0.9894, 0.6078, 0.9831, 0.6104, 0.9865, 0.5998, 0.9932, 0.6078, 0.9831, 0.6163, 0.975, 0.6195, 0.9778, 0.6104, 0.9865, 0.6163, 0.975, 0.6231, 0.9654, 0.6268, 0.9675, 0.6195, 0.9778, 0.6231, 0.9654, 0.6279, 0.9547, 0.6319, 0.956, 0.6268, 0.9675, 0.6279, 0.9547, 0.6304, 0.9432, 0.6346, 0.9437, 0.6319, 0.956, 0.7663, 0.4945, 0.732, 0.4952, 0.6551, 0.323, 0.6779, 0.3199, 0.4465, 0.4988, 0.4264, 0.499, 0.4289, 0.3397, 0.4447, 0.3395, 0.8041, 0.4936, 0.7663, 0.4945, 0.6779, 0.3199, 0.7026, 0.3164, 0.4667, 0.4986, 0.4465, 0.4988, 0.4447, 0.3395, 0.4604, 0.3391, 0.8462, 0.4922, 0.8041, 0.4936, 0.7026, 0.3164, 0.7293, 0.3122, 0.487, 0.4984, 0.4667, 0.4986, 0.4604, 0.3391, 0.4762, 0.3386, 0.8922, 0.4893, 0.8462, 0.4922, 0.7293, 0.3122, 0.758, 0.3068, 0.5076, 0.4982, 0.487, 0.4984, 0.4762, 0.3386, 0.4921, 0.338, 0.2221, 0.5006, 0.1932, 0.5007, 0.2554, 0.3314, 0.2756, 0.3333, 0.0479, 0.4999, 0.00227, 0.4979, 0.1305, 0.315, 0.1592, 0.3199, 0.5285, 0.498, 0.5076, 0.4982, 0.4921, 0.338, 0.5082, 0.3372, 0.249, 0.5004, 0.2221, 0.5006, 0.2756, 0.3333, 0.2948, 0.3348, 0.08994, 0.5005, 0.0479, 0.4999, 0.1592, 0.3199, 0.1861, 0.3236, 0.55, 0.4977, 0.5285, 0.498, 0.5082, 0.3372, 0.5245, 0.3362, 0.2743, 0.5003, 0.249, 0.5004, 0.2948, 0.3348, 0.3132, 0.3361, 0.1277, 0.5007, 0.08994, 0.5005, 0.1861, 0.3236, 0.2109, 0.3266, 0.5721, 0.4975, 0.55, 0.4977, 0.5245, 0.3362, 0.5412, 0.335, 0.2983, 0.5001, 0.2743, 0.5003, 0.3132, 0.3361, 0.3309, 0.3372, 0.162, 0.5007, 0.1277, 0.5007, 0.2109, 0.3266, 0.2339, 0.3292, 0.5952, 0.4972, 0.5721, 0.4975, 0.5412, 0.335, 0.5584, 0.3336, 0.3212, 0.4999, 0.2983, 0.5001, 0.3309, 0.3372, 0.348, 0.3381, 0.1932, 0.5007, 0.162, 0.5007, 0.2339, 0.3292, 0.2554, 0.3314, 0.6192, 0.4969, 0.5952, 0.4972, 0.5584, 0.3336, 0.5761, 0.332, 0.3433, 0.4997, 0.3212, 0.4999, 0.348, 0.3381, 0.3648, 0.3387, 0.6446, 0.4966, 0.6192, 0.4969, 0.5761, 0.332, 0.5944, 0.3302, 0.3647, 0.4996, 0.3433, 0.4997, 0.3648, 0.3387, 0.3811, 0.3392, 0.6716, 0.4962, 0.6446, 0.4966, 0.5944, 0.3302, 0.6136, 0.3281, 0.3856, 0.4994, 0.3647, 0.4996, 0.3811, 0.3392, 0.3972, 0.3395, 0.7006, 0.4957, 0.6716, 0.4962, 0.6136, 0.3281, 0.6337, 0.3257, 0.4061, 0.4992, 0.3856, 0.4994, 0.3972, 0.3395, 0.4132, 0.3397, 0.732, 0.4952, 0.7006, 0.4957, 0.6337, 0.3257, 0.6551, 0.323, 0.4264, 0.499, 0.4061, 0.4992, 0.4132, 0.3397, 0.4289, 0.3397])
me_cone.materials.append(mat_lampshade)
me_cone.use_remesh_preserve_volume = False
me_cone.use_remesh_preserve_attributes = False
me_cone.use_mirror_vertex_groups = False
me_cone.update()
me_cylinder = bpy.data.meshes.new('Cylinder')
me_cylinder.from_pydata([(0.0, 0.08575, -0.9931), (0.0, 0.08575, 0.9931), (0.03281, 0.07922, -0.9931), (0.03281, 0.07922, 0.9931), (0.06063, 0.06063, -0.9931), (0.06063, 0.06063, 0.9931), (0.07922, 0.03281, -0.9931), (0.07922, 0.03281, 0.9931), (0.08575, -3.748e-09, -0.9931), (0.08575, -3.748e-09, 0.9931), (0.07922, -0.03281, -0.9931), (0.07922, -0.03281, 0.9931), (0.06063, -0.06063, -0.9931), (0.06063, -0.06063, 0.9931), (0.03281, -0.07922, -0.9931), (0.03281, -0.07922, 0.9931), (1.295e-08, -0.08575, -0.9931), (1.295e-08, -0.08575, 0.9931), (-0.03281, -0.07922, -0.9931), (-0.03281, -0.07922, 0.9931), (-0.06063, -0.06063, -0.9931), (-0.06063, -0.06063, 0.9931), (-0.07922, -0.03281, -0.9931), (-0.07922, -0.03281, 0.9931), (-0.08575, 1.023e-09, -0.9931), (-0.08575, 1.023e-09, 0.9931), (-0.07922, 0.03281, -0.9931), (-0.07922, 0.03281, 0.9931), (-0.06063, 0.06063, -0.9931), (-0.06063, 0.06063, 0.9931), (-0.03281, 0.07922, -0.9931), (-0.03281, 0.07922, 0.9931), (0.0, 0.08575, 0.8904), (0.03281, 0.07922, 0.8904), (0.06063, 0.06063, 0.8904), (0.07922, 0.03281, 0.8904), (0.08575, -3.748e-09, 0.8904), (0.07922, -0.03281, 0.8904), (0.06063, -0.06063, 0.8904), (0.03281, -0.07922, 0.8904), (1.295e-08, -0.08575, 0.8904), (-0.03281, -0.07922, 0.8904), (-0.06063, -0.06063, 0.8904), (-0.07922, -0.03281, 0.8904), (-0.08575, 1.023e-09, 0.8904), (-0.07922, 0.03281, 0.8904), (-0.06063, 0.06063, 0.8904), (-0.03281, 0.07922, 0.8904), (0.03281, 0.07922, -0.9931), (0.06063, 0.06063, -0.9931), (0.07922, 0.03281, -0.9931), (0.08575, -3.748e-09, -0.9931), (0.07922, -0.03281, -0.9931), (0.06063, -0.06063, -0.9931), (0.03281, -0.07922, -0.9931), (1.295e-08, -0.08575, -0.9931), (-0.03281, -0.07922, -0.9931), (-0.06063, -0.06063, -0.9931), (-0.07922, -0.03281, -0.9931), (-0.08575, 1.023e-09, -0.9931), (-0.07922, 0.03281, -0.9931), (-0.06063, 0.06063, -0.9931), (-0.03281, 0.07922, -0.9931), (0.0, 0.08575, -0.9931)], [], [(32, 1, 3, 33), (33, 3, 5, 34), (34, 5, 7, 35), (35, 7, 9, 36), (36, 9, 11, 37), (37, 11, 13, 38), (38, 13, 15, 39), (39, 15, 17, 40), (40, 17, 19, 41), (41, 19, 21, 42), (42, 21, 23, 43), (43, 23, 25, 44), (44, 25, 27, 45), (45, 27, 29, 46), (3, 1, 31, 29, 27, 25, 23, 21, 19, 17, 15, 13, 11, 9, 7, 5), (46, 29, 31, 47), (47, 31, 1, 32), (0, 2, 4, 6, 8, 10, 12, 14, 16, 18, 20, 22, 24, 26, 28, 30), (62, 47, 32, 63), (61, 46, 47, 62), (60, 45, 46, 61), (59, 44, 45, 60), (58, 43, 44, 59), (57, 42, 43, 58), (56, 41, 42, 57), (55, 40, 41, 56), (54, 39, 40, 55), (53, 38, 39, 54), (52, 37, 38, 53), (51, 36, 37, 52), (50, 35, 36, 51), (49, 34, 35, 50), (48, 33, 34, 49), (63, 32, 33, 48), (0, 63, 48, 2), (2, 48, 49, 4), (4, 49, 50, 6), (6, 50, 51, 8), (8, 51, 52, 10), (10, 52, 53, 12), (12, 53, 54, 14), (14, 54, 55, 16), (16, 55, 56, 18), (18, 56, 57, 20), (20, 57, 58, 22), (22, 58, 59, 24), (24, 59, 60, 26), (26, 60, 61, 28), (28, 61, 62, 30), (30, 62, 63, 0)])
_uv = me_cylinder.uv_layers.new(name='UVMap')
_uv.uv.foreach_set('vector', [0.07463, 0.5, 0.07448, 0.9253, 0.05964, 0.9253, 0.05978, 0.5, 0.05978, 0.5, 0.05964, 0.9253, 0.04479, 0.9253, 0.04494, 0.5, 0.04494, 0.5, 0.04479, 0.9253, 0.02994, 0.9253, 0.03009, 0.5, 0.2676, 0.4999, 0.2675, 0.9252, 0.2527, 0.9252, 0.2528, 0.4999, 0.2528, 0.4999, 0.2527, 0.9252, 0.2378, 0.9253, 0.238, 0.4999, 0.238, 0.4999, 0.2378, 0.9253, 0.223, 0.9253, 0.2231, 0.5, 0.2231, 0.5, 0.223, 0.9253, 0.2081, 0.9253, 0.2083, 0.5, 0.2083, 0.5, 0.2081, 0.9253, 0.1933, 0.9253, 0.1934, 0.5, 0.1934, 0.5, 0.1933, 0.9253, 0.1784, 0.9253, 0.1786, 0.5, 0.1786, 0.5, 0.1784, 0.9253, 0.1636, 0.9253, 0.1637, 0.5, 0.1637, 0.5, 0.1636, 0.9253, 0.1487, 0.9253, 0.1489, 0.5, 0.1489, 0.5, 0.1487, 0.9253, 0.1339, 0.9253, 0.134, 0.5, 0.134, 0.5, 0.1339, 0.9253, 0.119, 0.9253, 0.1192, 0.5, 0.1192, 0.5, 0.119, 0.9253, 0.1042, 0.9253, 0.1043, 0.5, 0.05851, 0.931, 0.06901, 0.9415, 0.07469, 0.9552, 0.0747, 0.97, 0.06902, 0.9838, 0.05852, 0.9943, 0.04481, 0.9999, 0.02996, 0.9999, 0.01624, 0.9943, 0.005741, 0.9838, 5.554e-05, 0.9701, 5.174e-05, 0.9552, 0.00573, 0.9415, 0.01623, 0.931, 0.02994, 0.9253, 0.04479, 0.9253, 0.1043, 0.5, 0.1042, 0.9253, 0.08933, 0.9253, 0.08948, 0.5, 0.08948, 0.5, 0.08933, 0.9253, 0.07448, 0.9253, 0.07463, 0.5, 0.06929, 0.05851, 0.0588, 0.06901, 0.04508, 0.07469, 0.03024, 0.0747, 0.01652, 0.06902, 0.006016, 0.05852, 0.0003303, 0.04481, 0.0003265, 0.02996, 0.006005, 0.01624, 0.0165, 0.005741, 0.03022, 5.552e-05, 0.04506, 5.174e-05, 0.05878, 0.00573, 0.06928, 0.01623, 0.07497, 0.02994, 0.07497, 0.04479, 0.08955, 0.2873, 0.08948, 0.5, 0.07463, 0.5, 0.0747, 0.2873, 0.1044, 0.2873, 0.1043, 0.5, 0.08948, 0.5, 0.08955, 0.2873, 0.1192, 0.2873, 0.1192, 0.5, 0.1043, 0.5, 0.1044, 0.2873, 0.1341, 0.2873, 0.134, 0.5, 0.1192, 0.5, 0.1192, 0.2873, 0.1489, 0.2873, 0.1489, 0.5, 0.134, 0.5, 0.1341, 0.2873, 0.1638, 0.2873, 0.1637, 0.5, 0.1489, 0.5, 0.1489, 0.2873, 0.1786, 0.2873, 0.1786, 0.5, 0.1637, 0.5, 0.1638, 0.2873, 0.1935, 0.2873, 0.1934, 0.5, 0.1786, 0.5, 0.1786, 0.2873, 0.2083, 0.2873, 0.2083, 0.5, 0.1934, 0.5, 0.1935, 0.2873, 0.2232, 0.2873, 0.2231, 0.5, 0.2083, 0.5, 0.2083, 0.2873, 0.238, 0.2873, 0.238, 0.4999, 0.2231, 0.5, 0.2232, 0.2873, 0.2529, 0.2873, 0.2528, 0.4999, 0.238, 0.4999, 0.238, 0.2873, 0.2677, 0.2873, 0.2676, 0.4999, 0.2528, 0.4999, 0.2529, 0.2873, 0.04501, 0.2873, 0.04494, 0.5, 0.03009, 0.5, 0.03016, 0.2873, 0.05986, 0.2873, 0.05978, 0.5, 0.04494, 0.5, 0.04501, 0.2873, 0.0747, 0.2873, 0.07463, 0.5, 0.05978, 0.5, 0.05986, 0.2873, 0.07478, 0.07469, 0.0747, 0.2873, 0.05986, 0.2873, 0.05993, 0.07469, 0.05993, 0.07469, 0.05986, 0.2873, 0.04501, 0.2873, 0.04508, 0.07469, 0.04508, 0.07469, 0.04501, 0.2873, 0.03016, 0.2873, 0.03024, 0.0747, 0.2678, 0.07464, 0.2677, 0.2873, 0.2529, 0.2873, 0.2529, 0.07464, 0.2529, 0.07464, 0.2529, 0.2873, 0.238, 0.2873, 0.2381, 0.07464, 0.2381, 0.07464, 0.238, 0.2873, 0.2232, 0.2873, 0.2232, 0.07465, 0.2232, 0.07465, 0.2232, 0.2873, 0.2083, 0.2873, 0.2084, 0.07465, 0.2084, 0.07465, 0.2083, 0.2873, 0.1935, 0.2873, 0.1936, 0.07466, 0.1936, 0.07466, 0.1935, 0.2873, 0.1786, 0.2873, 0.1787, 0.07466, 0.1787, 0.07466, 0.1786, 0.2873, 0.1638, 0.2873, 0.1639, 0.07466, 0.1639, 0.07466, 0.1638, 0.2873, 0.1489, 0.2873, 0.149, 0.07467, 0.149, 0.07467, 0.1489, 0.2873, 0.1341, 0.2873, 0.1342, 0.07467, 0.1342, 0.07467, 0.1341, 0.2873, 0.1192, 0.2873, 0.1193, 0.07467, 0.1193, 0.07467, 0.1192, 0.2873, 0.1044, 0.2873, 0.1045, 0.07468, 0.1045, 0.07468, 0.1044, 0.2873, 0.08955, 0.2873, 0.08962, 0.07468, 0.08962, 0.07468, 0.08955, 0.2873, 0.0747, 0.2873, 0.07478, 0.07469])
me_cylinder.materials.append(mat_metal_pole)
me_cylinder.use_remesh_preserve_volume = False
me_cylinder.use_remesh_preserve_attributes = False
me_cylinder.use_mirror_vertex_groups = False
me_cylinder.update()
me_sphere = bpy.data.meshes.new('Sphere')
me_sphere.from_pydata([(0.0, 0.1239, 0.07726), (0.0, 0.1854, 0.05163), (0.0, 0.206, 0.03556), (0.0, 0.223, 7.015e-09), (0.04742, 0.1145, 0.07726), (0.06035, 0.1457, 0.06571), (0.07096, 0.1713, 0.05163), (0.07885, 0.1904, 0.03556), (0.08371, 0.2021, 0.01813), (0.08535, 0.206, 7.015e-09), (0.08761, 0.08761, 0.07726), (0.1115, 0.1115, 0.06571), (0.1311, 0.1311, 0.05163), (0.1457, 0.1457, 0.03556), (0.1547, 0.1547, 0.01813), (0.1577, 0.1577, 7.015e-09), (0.1145, 0.04742, 0.07726), (0.1457, 0.06035, 0.06571), (0.1713, 0.07096, 0.05163), (0.1904, 0.07885, 0.03556), (0.2021, 0.08371, 0.01813), (0.206, 0.08535, 7.015e-09), (0.1239, -8.529e-08, 0.07726), (0.1577, -8.861e-08, 0.06571), (0.1854, -9.194e-08, 0.05163), (0.206, -8.529e-08, 0.03556), (0.2187, -8.529e-08, 0.01813), (0.223, -9.858e-08, 7.015e-09), (0.1145, -0.04742, 0.07726), (0.1457, -0.06035, 0.06571), (0.1713, -0.07096, 0.05163), (0.1904, -0.07885, 0.03556), (0.2021, -0.08371, 0.01813), (0.206, -0.08535, 7.015e-09), (0.08761, -0.08761, 0.07726), (0.1115, -0.1115, 0.06571), (0.1311, -0.1311, 0.05163), (0.1457, -0.1457, 0.03556), (0.1547, -0.1547, 0.01813), (0.1577, -0.1577, 7.015e-09), (0.04742, -0.1145, 0.07726), (0.06035, -0.1457, 0.06571), (0.07096, -0.1713, 0.05163), (0.07885, -0.1904, 0.03556), (0.08371, -0.2021, 0.01813), (0.08535, -0.206, 7.015e-09), (-3.201e-08, -0.1239, 0.07726), (-1.872e-08, -0.1577, 0.06571), (-5.195e-08, -0.1854, 0.05163), (-4.53e-08, -0.206, 0.03556), (-3.201e-08, -0.2187, 0.01813), (-5.195e-08, -0.223, 7.015e-09), (-0.04742, -0.1145, 0.07726), (-0.06035, -0.1457, 0.06571), (-0.07096, -0.1713, 0.05163), (-0.07885, -0.1904, 0.03556), (-0.08371, -0.2021, 0.01813), (-0.08535, -0.206, 7.015e-09), (-0.08761, -0.08761, 0.07726), (-0.1115, -0.1115, 0.06571), (-0.1311, -0.1311, 0.05163), (-0.1457, -0.1457, 0.03556), (-0.1547, -0.1547, 0.01813), (-0.1577, -0.1577, 7.015e-09), (-0.1145, -0.04742, 0.07726), (-0.1457, -0.06035, 0.06571), (-0.1713, -0.07096, 0.05163), (-0.1904, -0.07885, 0.03556), (-0.2021, -0.08371, 0.01813), (-0.206, -0.08535, 7.015e-09), (-0.1239, -1.55e-08, 0.07726), (-0.1577, -1.882e-08, 0.06571), (-0.1854, 2.105e-08, 0.05163), (-0.206, 7.761e-09, 0.03556), (-0.2187, -1.218e-08, 0.01813), (-0.223, 1.441e-08, 7.015e-09), (-0.1145, 0.04742, 0.07726), (-0.1457, 0.06035, 0.06571), (-0.1713, 0.07096, 0.05163), (-0.1904, 0.07885, 0.03556), (-0.2021, 0.08371, 0.01813), (-0.206, 0.08535, 7.015e-09), (-0.08761, 0.08761, 0.07726), (-0.1115, 0.1115, 0.06571), (-0.1311, 0.1311, 0.05163), (-0.1457, 0.1457, 0.03556), (-0.1547, 0.1547, 0.01813), (-0.1577, 0.1577, 7.015e-09), (-0.04742, 0.1145, 0.07726), (-0.06035, 0.1457, 0.06571), (-0.07096, 0.1713, 0.05163), (-0.07885, 0.1904, 0.03556), (-0.08371, 0.2021, 0.01813), (-0.08535, 0.206, 7.015e-09), (7.101e-08, 0.1577, 0.06571), (8.763e-08, 0.2187, 0.01813), (0.08535, 0.206, 7.015e-09), (0.0, 0.223, 7.015e-09), (0.1577, 0.1577, 7.015e-09), (0.206, 0.08535, 7.015e-09), (0.223, -9.858e-08, 7.015e-09), (0.206, -0.08535, 7.015e-09), (0.1577, -0.1577, 7.015e-09), (0.08535, -0.206, 7.015e-09), (-5.195e-08, -0.223, 7.015e-09), (-0.08535, -0.206, 7.015e-09), (-0.1577, -0.1577, 7.015e-09), (-0.206, -0.08535, 7.015e-09), (-0.223, 1.441e-08, 7.015e-09), (-0.206, 0.08535, 7.015e-09), (-0.1577, 0.1577, 7.015e-09), (-0.08535, 0.206, 7.015e-09), (-8.6e-10, 0.093, 0.08826), (-8.6e-10, 0.135, 0.07891), (-8.6e-10, 0.2021, 0.05097), (-8.6e-10, 0.2245, 0.03346), (0.03559, 0.08592, 0.08826), (0.05167, 0.1247, 0.07891), (0.06576, 0.1588, 0.06631), (0.07733, 0.1867, 0.05097), (0.08592, 0.2074, 0.03346), (0.09121, 0.2202, 0.01447), (0.093, 0.2245, -0.005285), (-8.6e-10, 0.243, -0.005285), (0.06576, 0.06576, 0.08826), (0.09547, 0.09547, 0.07891), (0.1215, 0.1215, 0.06631), (0.1429, 0.1429, 0.05097), (0.1588, 0.1588, 0.03346), (0.1685, 0.1685, 0.01447), (0.1718, 0.1718, -0.005285), (0.08592, 0.03559, 0.08826), (0.1247, 0.05167, 0.07891), (0.1588, 0.06576, 0.06631), (0.1867, 0.07733, 0.05097), (0.2074, 0.08592, 0.03346), (0.2202, 0.09121, 0.01447), (0.2245, 0.093, -0.005285), (0.093, -8.755e-08, 0.08826), (0.135, -8.755e-08, 0.07891), (0.1718, -9.117e-08, 0.06631), (0.2021, -9.479e-08, 0.05097), (0.2245, -8.755e-08, 0.03346), (0.2383, -8.755e-08, 0.01447), (0.243, -1.02e-07, -0.005285), (0.08592, -0.03559, 0.08826), (0.1247, -0.05167, 0.07891), (0.1588, -0.06576, 0.06631), (0.1867, -0.07733, 0.05097), (0.2074, -0.08592, 0.03346), (0.2202, -0.09121, 0.01447), (0.2245, -0.093, -0.005285), (0.06576, -0.06576, 0.08826), (0.09547, -0.09547, 0.07891), (0.1215, -0.1215, 0.06631), (0.1429, -0.1429, 0.05097), (0.1588, -0.1588, 0.03346), (0.1685, -0.1685, 0.01447), (0.1718, -0.1718, -0.005285), (0.03559, -0.08592, 0.08826), (0.05167, -0.1247, 0.07891), (0.06576, -0.1588, 0.06631), (0.07733, -0.1867, 0.05097), (0.08592, -0.2074, 0.03346), (0.09121, -0.2202, 0.01447), (0.093, -0.2245, -0.005285), (-2.85e-08, -0.093, 0.08826), (-3.574e-08, -0.135, 0.07891), (-2.125e-08, -0.1718, 0.06631), (-5.747e-08, -0.2021, 0.05097), (-5.022e-08, -0.2245, 0.03346), (-3.574e-08, -0.2383, 0.01447), (-5.747e-08, -0.243, -0.005285), (-0.03559, -0.08592, 0.08826), (-0.05167, -0.1247, 0.07891), (-0.06576, -0.1588, 0.06631), (-0.07733, -0.1867, 0.05097), (-0.08592, -0.2074, 0.03346), (-0.09121, -0.2202, 0.01447), (-0.093, -0.2245, -0.005285), (-0.06576, -0.06576, 0.08826), (-0.09547, -0.09547, 0.07891), (-0.1215, -0.1215, 0.06631), (-0.1429, -0.1429, 0.05097), (-0.1588, -0.1588, 0.03346), (-0.1685, -0.1685, 0.01447), (-0.1718, -0.1718, -0.005285), (-0.08592, -0.03559, 0.08826), (-0.1247, -0.05167, 0.07891), (-0.1588, -0.06576, 0.06631), (-0.1867, -0.07733, 0.05097), (-0.2074, -0.08592, 0.03346), (-0.2202, -0.09121, 0.01447), (-0.2245, -0.093, -0.005285), (-0.093, -3.685e-08, 0.08826), (-0.135, -1.15e-08, 0.07891), (-0.1718, -1.513e-08, 0.06631), (-0.2021, 2.833e-08, 0.05097), (-0.2245, 1.384e-08, 0.03346), (-0.2383, -7.883e-09, 0.01447), (-0.243, 2.109e-08, -0.005285), (-0.08592, 0.03559, 0.08826), (-0.1247, 0.05167, 0.07891), (-0.1588, 0.06576, 0.06631), (-0.1867, 0.07733, 0.05097), (-0.2074, 0.08592, 0.03346), (-0.2202, 0.09121, 0.01447), (-0.2245, 0.093, -0.005285), (-0.06576, 0.06576, 0.08826), (-0.09547, 0.09547, 0.07891), (-0.1215, 0.1215, 0.06631), (-0.1429, 0.1429, 0.05097), (-0.1588, 0.1588, 0.03346), (-0.1685, 0.1685, 0.01447), (-0.1718, 0.1718, -0.005285), (-0.03559, 0.08592, 0.08826), (-0.05167, 0.1247, 0.07891), (-0.06576, 0.1588, 0.06631), (-0.07733, 0.1867, 0.05097), (-0.08592, 0.2074, 0.03346), (-0.09121, 0.2202, 0.01447), (-0.093, 0.2245, -0.005285), (9.463e-08, 0.2383, 0.01447), (7.652e-08, 0.1718, 0.06631), (1.295e-08, -0.08575, 0.08918), (1.295e-08, -0.08575, 0.08576), (-0.03281, 0.07922, 0.08576), (-0.03281, 0.07922, 0.08918), (-0.07922, 0.03281, 0.08918), (-0.07922, 0.03281, 0.08576), (-0.06063, 0.06063, 0.08576), (-0.06063, 0.06063, 0.08918), (-0.08575, 1.023e-09, 0.08918), (-0.08575, 1.023e-09, 0.08576), (0.0, 0.08575, 0.08576), (0.0, 0.08575, 0.08918), (0.07922, -0.03281, 0.08576), (0.07922, -0.03281, 0.08918), (0.08575, -3.748e-09, 0.08576), (0.08575, -3.748e-09, 0.08918), (0.07922, 0.03281, 0.08576), (0.07922, 0.03281, 0.08918), (0.06063, 0.06063, 0.08576), (0.06063, 0.06063, 0.08918), (0.06063, -0.06063, 0.08918), (0.06063, -0.06063, 0.08576), (-0.03281, -0.07922, 0.08918), (-0.03281, -0.07922, 0.08576), (-0.07922, -0.03281, 0.08918), (-0.07922, -0.03281, 0.08576), (0.03281, -0.07922, 0.08918), (0.03281, -0.07922, 0.08576), (-0.06063, -0.06063, 0.08918), (-0.06063, -0.06063, 0.08576), (0.03281, 0.07922, 0.08576), (0.03281, 0.07922, 0.08918), (8.623e-09, -0.03691, 0.08821), (0.01413, -0.0341, 0.08821), (8.623e-09, -0.03691, 0.08673), (-0.01413, -0.0341, 0.08673), (-0.01413, 0.0341, 0.08821), (-0.0261, 0.0261, 0.08821), (-0.01413, 0.0341, 0.08673), (3.05e-09, 0.03691, 0.08673), (-0.0341, 0.01413, 0.08821), (-0.03691, -8.859e-10, 0.08821), (-0.0261, 0.0261, 0.08673), (-0.03691, -8.859e-10, 0.08673), (-0.0341, 0.01413, 0.08673), (3.05e-09, 0.03691, 0.08821), (0.0341, -0.01413, 0.08821), (0.03691, -2.94e-09, 0.08821), (0.03691, -2.94e-09, 0.08673), (0.0341, -0.01413, 0.08673), (0.0341, 0.01413, 0.08673), (0.0341, 0.01413, 0.08821), (0.0261, 0.0261, 0.08821), (0.0261, 0.0261, 0.08673), (0.0261, -0.0261, 0.08821), (0.0261, -0.0261, 0.08673), (0.01413, 0.0341, 0.08821), (-0.01413, -0.0341, 0.08821), (-0.0341, -0.01413, 0.08821), (-0.0261, -0.0261, 0.08821), (-0.0341, -0.01413, 0.08673), (0.01413, -0.0341, 0.08673), (-0.0261, -0.0261, 0.08673), (0.01413, 0.0341, 0.08673)], [], [(94, 5, 4, 0), (1, 6, 5, 94), (2, 7, 6, 1), (95, 8, 7, 2), (3, 9, 8, 95), (0, 4, 254, 234), (4, 10, 242, 254), (5, 11, 10, 4), (6, 12, 11, 5), (7, 13, 12, 6), (8, 14, 13, 7), (9, 15, 14, 8), (13, 19, 18, 12), (14, 20, 19, 13), (15, 21, 20, 14), (10, 16, 240, 242), (11, 17, 16, 10), (12, 18, 17, 11), (16, 22, 238, 240), (17, 23, 22, 16), (18, 24, 23, 17), (19, 25, 24, 18), (20, 26, 25, 19), (21, 27, 26, 20), (26, 32, 31, 25), (27, 33, 32, 26), (22, 28, 236, 238), (23, 29, 28, 22), (24, 30, 29, 23), (25, 31, 30, 24), (29, 35, 34, 28), (30, 36, 35, 29), (31, 37, 36, 30), (32, 38, 37, 31), (33, 39, 38, 32), (28, 34, 245, 236), (39, 45, 44, 38), (34, 40, 251, 245), (35, 41, 40, 34), (36, 42, 41, 35), (37, 43, 42, 36), (38, 44, 43, 37), (41, 47, 46, 40), (42, 48, 47, 41), (43, 49, 48, 42), (44, 50, 49, 43), (45, 51, 50, 44), (40, 46, 225, 251), (51, 57, 56, 50), (46, 52, 247, 225), (47, 53, 52, 46), (48, 54, 53, 47), (49, 55, 54, 48), (50, 56, 55, 49), (54, 60, 59, 53), (55, 61, 60, 54), (56, 62, 61, 55), (57, 63, 62, 56), (52, 58, 253, 247), (53, 59, 58, 52), (58, 64, 249, 253), (59, 65, 64, 58), (60, 66, 65, 59), (61, 67, 66, 60), (62, 68, 67, 61), (63, 69, 68, 62), (66, 72, 71, 65), (67, 73, 72, 66), (68, 74, 73, 67), (69, 75, 74, 68), (64, 70, 233, 249), (65, 71, 70, 64), (70, 76, 229, 233), (71, 77, 76, 70), (72, 78, 77, 71), (73, 79, 78, 72), (74, 80, 79, 73), (75, 81, 80, 74), (79, 85, 84, 78), (80, 86, 85, 79), (81, 87, 86, 80), (76, 82, 230, 229), (77, 83, 82, 76), (78, 84, 83, 77), (82, 88, 226, 230), (83, 89, 88, 82), (84, 90, 89, 83), (85, 91, 90, 84), (86, 92, 91, 85), (87, 93, 92, 86), (92, 95, 2, 91), (93, 3, 95, 92), (88, 0, 234, 226), (89, 94, 0, 88), (90, 1, 94, 89), (91, 2, 1, 90), (107, 106, 186, 193), (99, 98, 130, 137), (109, 108, 200, 207), (101, 100, 144, 151), (105, 104, 172, 179), (111, 110, 214, 221), (103, 102, 158, 165), (98, 96, 122, 130), (108, 107, 193, 200), (106, 105, 179, 186), (100, 99, 137, 144), (110, 109, 207, 214), (104, 103, 165, 172), (97, 111, 221, 123), (102, 101, 151, 158), (96, 97, 123, 122), (93, 87, 110, 111), (57, 51, 104, 105), (33, 27, 100, 101), (81, 75, 108, 109), (21, 15, 98, 99), (69, 63, 106, 107), (9, 3, 97, 96), (39, 33, 101, 102), (3, 93, 111, 97), (51, 45, 103, 104), (87, 81, 109, 110), (27, 21, 99, 100), (63, 57, 105, 106), (15, 9, 96, 98), (75, 69, 107, 108), (45, 39, 102, 103), (223, 113, 117, 118), (114, 223, 118, 119), (115, 114, 119, 120), (222, 115, 120, 121), (123, 222, 121, 122), (112, 235, 255, 116), (113, 112, 116, 117), (116, 255, 243, 124), (117, 116, 124, 125), (118, 117, 125, 126), (119, 118, 126, 127), (120, 119, 127, 128), (121, 120, 128, 129), (122, 121, 129, 130), (128, 127, 134, 135), (129, 128, 135, 136), (130, 129, 136, 137), (124, 243, 241, 131), (125, 124, 131, 132), (126, 125, 132, 133), (127, 126, 133, 134), (132, 131, 138, 139), (133, 132, 139, 140), (134, 133, 140, 141), (135, 134, 141, 142), (136, 135, 142, 143), (137, 136, 143, 144), (131, 241, 239, 138), (143, 142, 149, 150), (144, 143, 150, 151), (138, 239, 237, 145), (139, 138, 145, 146), (140, 139, 146, 147), (141, 140, 147, 148), (142, 141, 148, 149), (147, 146, 153, 154), (148, 147, 154, 155), (149, 148, 155, 156), (150, 149, 156, 157), (151, 150, 157, 158), (145, 237, 244, 152), (146, 145, 152, 153), (158, 157, 164, 165), (152, 244, 250, 159), (153, 152, 159, 160), (154, 153, 160, 161), (155, 154, 161, 162), (156, 155, 162, 163), (157, 156, 163, 164), (161, 160, 167, 168), (162, 161, 168, 169), (163, 162, 169, 170), (164, 163, 170, 171), (165, 164, 171, 172), (159, 250, 224, 166), (160, 159, 166, 167), (172, 171, 178, 179), (166, 224, 246, 173), (167, 166, 173, 174), (168, 167, 174, 175), (169, 168, 175, 176), (170, 169, 176, 177), (171, 170, 177, 178), (176, 175, 182, 183), (177, 176, 183, 184), (178, 177, 184, 185), (179, 178, 185, 186), (173, 246, 252, 180), (174, 173, 180, 181), (175, 174, 181, 182), (180, 252, 248, 187), (181, 180, 187, 188), (182, 181, 188, 189), (183, 182, 189, 190), (184, 183, 190, 191), (185, 184, 191, 192), (186, 185, 192, 193), (190, 189, 196, 197), (191, 190, 197, 198), (192, 191, 198, 199), (193, 192, 199, 200), (187, 248, 232, 194), (188, 187, 194, 195), (189, 188, 195, 196), (194, 232, 228, 201), (195, 194, 201, 202), (196, 195, 202, 203), (197, 196, 203, 204), (198, 197, 204, 205), (199, 198, 205, 206), (200, 199, 206, 207), (205, 204, 211, 212), (206, 205, 212, 213), (207, 206, 213, 214), (201, 228, 231, 208), (202, 201, 208, 209), (203, 202, 209, 210), (204, 203, 210, 211), (209, 208, 215, 216), (210, 209, 216, 217), (211, 210, 217, 218), (212, 211, 218, 219), (213, 212, 219, 220), (214, 213, 220, 221), (208, 231, 227, 215), (220, 219, 115, 222), (221, 220, 222, 123), (215, 227, 235, 112), (216, 215, 112, 113), (217, 216, 113, 223), (218, 217, 223, 114), (219, 218, 114, 115), (247, 253, 286, 259), (242, 240, 274, 277), (252, 246, 281, 283), (241, 243, 276, 275), (251, 225, 258, 285), (240, 238, 272, 274), (239, 241, 275, 271), (238, 236, 273, 272), (245, 251, 285, 279), (237, 239, 271, 270), (250, 244, 278, 257), (235, 227, 260, 269), (249, 233, 267, 284), (233, 229, 268, 267), (248, 252, 283, 282), (230, 226, 262, 266), (259, 281, 256, 258), (267, 265, 282, 284), (284, 282, 283, 286), (285, 257, 278, 279), (258, 256, 257, 285), (273, 270, 271, 272), (263, 269, 260, 262), (262, 260, 261, 266), (272, 271, 275, 274), (274, 275, 276, 277), (268, 264, 265, 267), (266, 261, 264, 268), (287, 280, 269, 263), (279, 278, 270, 273), (286, 283, 281, 259), (277, 276, 280, 287), (244, 237, 270, 278), (224, 250, 257, 256), (253, 249, 284, 286), (236, 245, 279, 273), (225, 247, 259, 258), (254, 242, 277, 287), (243, 255, 280, 276), (227, 231, 261, 260), (234, 254, 287, 263), (229, 230, 266, 268), (226, 234, 263, 262), (255, 235, 269, 280), (231, 228, 264, 261), (228, 232, 265, 264), (232, 248, 282, 265), (246, 224, 256, 281)])
_uv = me_sphere.uv_layers.new(name='UVMap')
_uv.uv.foreach_set('vector', [0.4473, 0.5049, 0.4473, 0.5049, 0.4473, 0.5049, 0.4472, 0.5049, 0.4473, 0.5049, 0.4473, 0.5049, 0.4473, 0.5049, 0.4473, 0.5049, 0.4473, 0.5049, 0.4473, 0.5049, 0.4473, 0.5049, 0.4473, 0.5049, 0.4473, 0.5049, 0.4473, 0.5049, 0.4473, 0.5049, 0.4473, 0.5049, 0.4473, 0.5049, 0.4473, 0.5049, 0.4473, 0.5049, 0.4473, 0.5049, 0.4472, 0.5049, 0.4473, 0.5049, 0.4472, 0.5049, 0.4472, 0.5049, 0.4473, 0.5049, 0.4473, 0.5049, 0.4473, 0.5049, 0.4472, 0.5049, 0.4473, 0.5049, 0.4473, 0.5049, 0.4473, 0.5049, 0.4473, 0.5049, 0.4473, 0.5049, 0.4473, 0.5049, 0.4473, 0.5049, 0.4473, 0.5049, 0.4473, 0.5049, 0.4473, 0.5049, 0.4473, 0.5049, 0.4473, 0.5049, 0.4473, 0.5049, 0.4473, 0.5049, 0.4473, 0.5049, 0.4473, 0.5049, 0.4473, 0.5049, 0.4473, 0.5049, 0.4473, 0.5049, 0.4473, 0.5049, 0.4473, 0.5049, 0.4473, 0.5049, 0.4473, 0.5049, 0.4473, 0.5049, 0.4473, 0.5049, 0.4473, 0.5049, 0.4473, 0.5049, 0.4473, 0.5049, 0.4473, 0.5049, 0.4473, 0.5049, 0.4473, 0.5049, 0.4473, 0.5049, 0.4473, 0.5049, 0.4473, 0.5049, 0.4473, 0.5049, 0.4473, 0.5049, 0.4473, 0.5049, 0.4473, 0.5049, 0.4473, 0.5049, 0.4473, 0.5049, 0.4473, 0.5049, 0.4473, 0.5049, 0.4473, 0.5049, 0.4473, 0.5049, 0.1735, 9.641e-05, 0.3661, 0.3337, 0.2643, 0.4767, 0.01997, 0.4458, 0.5726, 9.633e-05, 0.492, 0.3273, 0.3661, 0.3337, 0.1735, 9.641e-05, 0.7702, 0.1376, 0.5636, 0.369, 0.492, 0.3273, 0.5726, 9.633e-05, 0.8586, 0.2645, 0.5989, 0.4135, 0.5636, 0.369, 0.7702, 0.1376, 0.8973, 0.3655, 0.6154, 0.4514, 0.5989, 0.4135, 0.8586, 0.2645, 0.9098, 0.449, 0.6226, 0.4841, 0.6154, 0.4514, 0.8973, 0.3655, 0.6154, 0.4514, 0.5076, 0.4858, 0.5016, 0.4721, 0.5989, 0.4135, 0.6226, 0.4841, 0.5101, 0.4976, 0.5076, 0.4858, 0.6154, 0.4514, 0.3661, 0.3337, 0.4192, 0.443, 0.3796, 0.4942, 0.2643, 0.4767, 0.492, 0.3273, 0.4636, 0.4417, 0.4192, 0.443, 0.3661, 0.3337, 0.5636, 0.369, 0.4889, 0.4563, 0.4636, 0.4417, 0.492, 0.3273, 0.5989, 0.4135, 0.5016, 0.4721, 0.4889, 0.4563, 0.5636, 0.369, 0.4636, 0.4417, 0.4533, 0.4823, 0.4373, 0.4825, 0.4192, 0.443, 0.4889, 0.4563, 0.4623, 0.4875, 0.4533, 0.4823, 0.4636, 0.4417, 0.5016, 0.4721, 0.4668, 0.4932, 0.4623, 0.4875, 0.4889, 0.4563, 0.5076, 0.4858, 0.4689, 0.4981, 0.4668, 0.4932, 0.5016, 0.4721, 0.5101, 0.4976, 0.4698, 0.5023, 0.4689, 0.4981, 0.5076, 0.4858, 0.4192, 0.443, 0.4373, 0.4825, 0.4226, 0.501, 0.3796, 0.4942, 0.4698, 0.5023, 0.4554, 0.504, 0.4551, 0.5025, 0.4689, 0.4981, 0.4373, 0.4825, 0.4437, 0.4968, 0.4382, 0.5035, 0.4226, 0.501, 0.4533, 0.4823, 0.4495, 0.4968, 0.4437, 0.4968, 0.4373, 0.4825, 0.4623, 0.4875, 0.4527, 0.4987, 0.4495, 0.4968, 0.4533, 0.4823, 0.4668, 0.4932, 0.4543, 0.5007, 0.4527, 0.4987, 0.4623, 0.4875, 0.4689, 0.4981, 0.4551, 0.5025, 0.4543, 0.5007, 0.4668, 0.4932, 0.4495, 0.4968, 0.4481, 0.5021, 0.4462, 0.5021, 0.4437, 0.4968, 0.4527, 0.4987, 0.4492, 0.5027, 0.4481, 0.5021, 0.4495, 0.4968, 0.4543, 0.5007, 0.4498, 0.5034, 0.4492, 0.5027, 0.4527, 0.4987, 0.4551, 0.5025, 0.4501, 0.5041, 0.4498, 0.5034, 0.4543, 0.5007, 0.4554, 0.504, 0.4502, 0.5046, 0.4501, 0.5041, 0.4551, 0.5025, 0.4437, 0.4968, 0.4462, 0.5021, 0.4438, 0.5044, 0.4382, 0.5035, 0.4502, 0.5046, 0.4483, 0.5048, 0.4483, 0.5046, 0.4501, 0.5041, 0.4462, 0.5021, 0.4468, 0.5038, 0.446, 0.5047, 0.4438, 0.5044, 0.4481, 0.5021, 0.4476, 0.5039, 0.4468, 0.5038, 0.4462, 0.5021, 0.4492, 0.5027, 0.448, 0.5041, 0.4476, 0.5039, 0.4481, 0.5021, 0.4498, 0.5034, 0.4482, 0.5044, 0.448, 0.5041, 0.4492, 0.5027, 0.4501, 0.5041, 0.4483, 0.5046, 0.4482, 0.5044, 0.4498, 0.5034, 0.448, 0.5041, 0.4475, 0.5046, 0.4474, 0.5045, 0.4476, 0.5039, 0.4482, 0.5044, 0.4476, 0.5047, 0.4475, 0.5046, 0.448, 0.5041, 0.4483, 0.5046, 0.4476, 0.5048, 0.4476, 0.5047, 0.4482, 0.5044, 0.4483, 0.5048, 0.4476, 0.5049, 0.4476, 0.5048, 0.4483, 0.5046, 0.4468, 0.5038, 0.4471, 0.5045, 0.4468, 0.5048, 0.446, 0.5047, 0.4476, 0.5039, 0.4474, 0.5045, 0.4471, 0.5045, 0.4468, 0.5038, 0.4471, 0.5045, 0.4472, 0.5048, 0.4471, 0.5049, 0.4468, 0.5048, 0.4474, 0.5045, 0.4473, 0.5048, 0.4472, 0.5048, 0.4471, 0.5045, 0.4475, 0.5046, 0.4473, 0.5048, 0.4473, 0.5048, 0.4474, 0.5045, 0.4476, 0.5047, 0.4474, 0.5048, 0.4473, 0.5048, 0.4475, 0.5046, 0.4476, 0.5048, 0.4474, 0.5049, 0.4474, 0.5048, 0.4476, 0.5047, 0.4476, 0.5049, 0.4474, 0.5049, 0.4474, 0.5049, 0.4476, 0.5048, 0.4473, 0.5048, 0.4473, 0.5049, 0.4473, 0.5048, 0.4473, 0.5048, 0.4474, 0.5048, 0.4473, 0.5049, 0.4473, 0.5049, 0.4473, 0.5048, 0.4474, 0.5049, 0.4473, 0.5049, 0.4473, 0.5049, 0.4474, 0.5048, 0.4474, 0.5049, 0.4473, 0.5049, 0.4473, 0.5049, 0.4474, 0.5049, 0.4472, 0.5048, 0.4472, 0.5048, 0.4472, 0.5049, 0.4471, 0.5049, 0.4473, 0.5048, 0.4473, 0.5048, 0.4472, 0.5048, 0.4472, 0.5048, 0.4472, 0.5048, 0.4472, 0.5049, 0.4472, 0.5049, 0.4472, 0.5049, 0.4473, 0.5048, 0.4473, 0.5049, 0.4472, 0.5049, 0.4472, 0.5048, 0.4473, 0.5049, 0.4473, 0.5049, 0.4473, 0.5049, 0.4473, 0.5048, 0.4473, 0.5049, 0.4473, 0.5049, 0.4473, 0.5049, 0.4473, 0.5049, 0.4473, 0.5049, 0.4473, 0.5049, 0.4473, 0.5049, 0.4473, 0.5049, 0.4473, 0.5049, 0.4473, 0.5049, 0.4473, 0.5049, 0.4473, 0.5049, 0.4473, 0.5049, 0.4473, 0.5049, 0.4473, 0.5049, 0.4473, 0.5049, 0.4473, 0.5049, 0.4473, 0.5049, 0.4473, 0.5049, 0.4473, 0.5049, 0.4473, 0.5049, 0.4473, 0.5049, 0.4473, 0.5049, 0.4473, 0.5049, 0.4472, 0.5049, 0.4472, 0.5049, 0.4472, 0.5049, 0.4472, 0.5049, 0.4473, 0.5049, 0.4473, 0.5049, 0.4472, 0.5049, 0.4472, 0.5049, 0.4473, 0.5049, 0.4473, 0.5049, 0.4473, 0.5049, 0.4473, 0.5049, 0.4472, 0.5049, 0.4472, 0.5049, 0.4472, 0.5049, 0.4472, 0.5049, 0.4473, 0.5049, 0.4473, 0.5049, 0.4472, 0.5049, 0.4472, 0.5049, 0.4473, 0.5049, 0.4473, 0.5049, 0.4473, 0.5049, 0.4473, 0.5049, 0.4473, 0.5049, 0.4473, 0.5049, 0.4473, 0.5049, 0.4473, 0.5049, 0.4473, 0.5049, 0.4473, 0.5049, 0.4473, 0.5049, 0.4473, 0.5049, 0.4473, 0.5049, 0.4473, 0.5049, 0.4473, 0.5049, 0.4473, 0.5049, 0.4473, 0.5049, 0.4473, 0.5049, 0.4473, 0.5049, 0.4473, 0.5049, 0.4473, 0.5049, 0.4473, 0.5049, 0.4473, 0.5049, 0.4473, 0.5049, 0.4472, 0.5049, 0.4472, 0.5049, 0.4472, 0.5049, 0.4472, 0.5049, 0.4473, 0.5049, 0.4473, 0.5049, 0.4472, 0.5049, 0.4472, 0.5049, 0.4473, 0.5049, 0.4473, 0.5049, 0.4473, 0.5049, 0.4473, 0.5049, 0.4473, 0.5049, 0.4473, 0.5049, 0.4473, 0.5049, 0.4473, 0.5049, 0.4474, 0.5049, 0.4476, 0.5049, 0.4476, 0.5049, 0.4474, 0.5049, 0.4473, 0.5049, 0.4473, 0.5049, 0.4473, 0.5049, 0.4473, 0.5049, 0.4473, 0.5049, 0.4473, 0.5049, 0.4473, 0.5049, 0.4473, 0.5049, 0.5102, 0.4984, 0.6229, 0.4864, 0.6223, 0.5228, 0.51, 0.5113, 0.4483, 0.5048, 0.4502, 0.5046, 0.4502, 0.5052, 0.4483, 0.505, 0.4473, 0.5049, 0.4473, 0.5049, 0.4473, 0.5049, 0.4473, 0.5049, 0.4554, 0.5041, 0.4699, 0.5026, 0.4698, 0.5073, 0.4554, 0.5058, 0.4473, 0.5049, 0.4473, 0.5049, 0.4473, 0.5049, 0.4473, 0.5049, 0.4473, 0.5049, 0.4474, 0.5049, 0.4474, 0.5049, 0.4473, 0.5049, 0.4476, 0.5049, 0.4483, 0.5048, 0.4483, 0.505, 0.4476, 0.5049, 0.6229, 0.4864, 0.9104, 0.4538, 0.9282, 0.5477, 0.6223, 0.5228, 0.4473, 0.5049, 0.4473, 0.5049, 0.4473, 0.5049, 0.4473, 0.5049, 0.4502, 0.5046, 0.4554, 0.5041, 0.4554, 0.5058, 0.4502, 0.5052, 0.4473, 0.5049, 0.4473, 0.5049, 0.4473, 0.5049, 0.4473, 0.5049, 0.4699, 0.5026, 0.5102, 0.4984, 0.51, 0.5113, 0.4698, 0.5073, 0.4473, 0.5049, 0.4473, 0.5049, 0.4473, 0.5049, 0.4473, 0.5049, 0.4473, 0.5049, 0.4473, 0.5049, 0.4473, 0.5049, 0.4473, 0.5049, 0.4483, 0.5048, 0.4502, 0.5046, 0.4502, 0.5046, 0.4483, 0.5048, 0.5101, 0.4976, 0.6226, 0.4841, 0.6229, 0.4864, 0.5102, 0.4984, 0.4473, 0.5049, 0.4473, 0.5049, 0.4473, 0.5049, 0.4473, 0.5049, 0.4473, 0.5049, 0.4473, 0.5049, 0.4473, 0.5049, 0.4473, 0.5049, 0.4474, 0.5049, 0.4476, 0.5049, 0.4476, 0.5049, 0.4474, 0.5049, 0.4473, 0.5049, 0.4473, 0.5049, 0.4473, 0.5049, 0.4473, 0.5049, 0.4698, 0.5023, 0.5101, 0.4976, 0.5102, 0.4984, 0.4699, 0.5026, 0.4473, 0.5049, 0.4473, 0.5049, 0.4473, 0.5049, 0.4473, 0.5049, 0.4502, 0.5046, 0.4554, 0.504, 0.4554, 0.5041, 0.4502, 0.5046, 0.4473, 0.5049, 0.4473, 0.5049, 0.4473, 0.5049, 0.4473, 0.5049, 0.6226, 0.4841, 0.9098, 0.449, 0.9104, 0.4538, 0.6229, 0.4864, 0.4476, 0.5049, 0.4483, 0.5048, 0.4483, 0.5048, 0.4476, 0.5049, 0.4473, 0.5049, 0.4473, 0.5049, 0.4473, 0.5049, 0.4473, 0.5049, 0.4473, 0.5049, 0.4474, 0.5049, 0.4474, 0.5049, 0.4473, 0.5049, 0.4554, 0.504, 0.4698, 0.5023, 0.4699, 0.5026, 0.4554, 0.5041, 0.4473, 0.5049, 0.4472, 0.5049, 0.4473, 0.5049, 0.4473, 0.5049, 0.4473, 0.5049, 0.4473, 0.5049, 0.4473, 0.5049, 0.4473, 0.5049, 0.4473, 0.5049, 0.4473, 0.5049, 0.4473, 0.5049, 0.4473, 0.5049, 0.4473, 0.5049, 0.4473, 0.5049, 0.4473, 0.5049, 0.4473, 0.5049, 0.4473, 0.5049, 0.4473, 0.5049, 0.4473, 0.5049, 0.4473, 0.5049, 0.4472, 0.5049, 0.4472, 0.5049, 0.4472, 0.5049, 0.4472, 0.5049, 0.4472, 0.5049, 0.4472, 0.5049, 0.4472, 0.5049, 0.4473, 0.5049, 0.4472, 0.5049, 0.4472, 0.5049, 0.4473, 0.5049, 0.4473, 0.5049, 0.4473, 0.5049, 0.4472, 0.5049, 0.4473, 0.5049, 0.4473, 0.5049, 0.4473, 0.5049, 0.4473, 0.5049, 0.4473, 0.5049, 0.4473, 0.5049, 0.4473, 0.5049, 0.4473, 0.5049, 0.4473, 0.5049, 0.4473, 0.5049, 0.4473, 0.5049, 0.4473, 0.5049, 0.4473, 0.5049, 0.4473, 0.5049, 0.4473, 0.5049, 0.4473, 0.5049, 0.4473, 0.5049, 0.4473, 0.5049, 0.4473, 0.5049, 0.4473, 0.5049, 0.4473, 0.5049, 0.4473, 0.5049, 0.4473, 0.5049, 0.4473, 0.5049, 0.4473, 0.5049, 0.4473, 0.5049, 0.4473, 0.5049, 0.4473, 0.5049, 0.4473, 0.5049, 0.4473, 0.5049, 0.4473, 0.5049, 0.4473, 0.5049, 0.4473, 0.5049, 0.4473, 0.5049, 0.4473, 0.5049, 0.4473, 0.5049, 0.4473, 0.5049, 0.4473, 0.5049, 0.4473, 0.5049, 0.4473, 0.5049, 0.4473, 0.5049, 0.4473, 0.5049, 0.4473, 0.5049, 0.4473, 0.5049, 0.4473, 0.5049, 0.4473, 0.5049, 0.4473, 0.5049, 0.4473, 0.5049, 0.4473, 0.5049, 0.4473, 0.5049, 0.2111, 0.9711, 9.633e-05, 0.5334, 0.2625, 0.522, 0.3727, 0.6694, 0.5711, 0.9999, 0.2111, 0.9711, 0.3727, 0.6694, 0.4925, 0.6774, 0.7753, 0.8763, 0.5711, 0.9999, 0.4925, 0.6774, 0.5632, 0.6382, 0.8721, 0.748, 0.7753, 0.8763, 0.5632, 0.6382, 0.5985, 0.5944, 0.9149, 0.6413, 0.8721, 0.748, 0.5985, 0.5944, 0.615, 0.5566, 0.9282, 0.5477, 0.9149, 0.6413, 0.615, 0.5566, 0.6223, 0.5228, 9.633e-05, 0.5334, 0.01748, 0.4721, 0.2629, 0.4912, 0.2625, 0.522, 0.615, 0.5566, 0.5985, 0.5944, 0.5013, 0.537, 0.5073, 0.5235, 0.6223, 0.5228, 0.615, 0.5566, 0.5073, 0.5235, 0.51, 0.5113, 0.2625, 0.522, 0.2629, 0.4912, 0.379, 0.4996, 0.379, 0.5113, 0.3727, 0.6694, 0.2625, 0.522, 0.379, 0.5113, 0.4211, 0.5646, 0.4925, 0.6774, 0.3727, 0.6694, 0.4211, 0.5646, 0.4638, 0.5665, 0.5632, 0.6382, 0.4925, 0.6774, 0.4638, 0.5665, 0.4887, 0.5525, 0.5985, 0.5944, 0.5632, 0.6382, 0.4887, 0.5525, 0.5013, 0.537, 0.4638, 0.5665, 0.4211, 0.5646, 0.4378, 0.5266, 0.4533, 0.5271, 0.4887, 0.5525, 0.4638, 0.5665, 0.4533, 0.5271, 0.4622, 0.522, 0.5013, 0.537, 0.4887, 0.5525, 0.4622, 0.522, 0.4667, 0.5165, 0.5073, 0.5235, 0.5013, 0.537, 0.4667, 0.5165, 0.4688, 0.5116, 0.51, 0.5113, 0.5073, 0.5235, 0.4688, 0.5116, 0.4698, 0.5073, 0.379, 0.5113, 0.379, 0.4996, 0.4223, 0.5029, 0.4223, 0.5072, 0.4211, 0.5646, 0.379, 0.5113, 0.4223, 0.5072, 0.4378, 0.5266, 0.4698, 0.5073, 0.4688, 0.5116, 0.455, 0.5073, 0.4554, 0.5058, 0.4223, 0.5072, 0.4223, 0.5029, 0.4381, 0.5042, 0.4381, 0.5058, 0.4378, 0.5266, 0.4223, 0.5072, 0.4381, 0.5058, 0.4438, 0.5128, 0.4533, 0.5271, 0.4378, 0.5266, 0.4438, 0.5128, 0.4494, 0.5129, 0.4622, 0.522, 0.4533, 0.5271, 0.4494, 0.5129, 0.4526, 0.5111, 0.4667, 0.5165, 0.4622, 0.522, 0.4526, 0.5111, 0.4542, 0.5091, 0.4688, 0.5116, 0.4667, 0.5165, 0.4542, 0.5091, 0.455, 0.5073, 0.4494, 0.5129, 0.4438, 0.5128, 0.446, 0.5078, 0.448, 0.5078, 0.4526, 0.5111, 0.4494, 0.5129, 0.448, 0.5078, 0.4492, 0.5071, 0.4542, 0.5091, 0.4526, 0.5111, 0.4492, 0.5071, 0.4498, 0.5064, 0.455, 0.5073, 0.4542, 0.5091, 0.4498, 0.5064, 0.45, 0.5058, 0.4554, 0.5058, 0.455, 0.5073, 0.45, 0.5058, 0.4502, 0.5052, 0.4381, 0.5058, 0.4381, 0.5042, 0.4438, 0.5046, 0.4438, 0.5052, 0.4438, 0.5128, 0.4381, 0.5058, 0.4438, 0.5052, 0.446, 0.5078, 0.4502, 0.5052, 0.45, 0.5058, 0.4483, 0.5052, 0.4483, 0.505, 0.4438, 0.5052, 0.4438, 0.5046, 0.446, 0.5048, 0.446, 0.505, 0.446, 0.5078, 0.4438, 0.5052, 0.446, 0.505, 0.4468, 0.5059, 0.448, 0.5078, 0.446, 0.5078, 0.4468, 0.5059, 0.4475, 0.506, 0.4492, 0.5071, 0.448, 0.5078, 0.4475, 0.506, 0.4479, 0.5057, 0.4498, 0.5064, 0.4492, 0.5071, 0.4479, 0.5057, 0.4482, 0.5055, 0.45, 0.5058, 0.4498, 0.5064, 0.4482, 0.5055, 0.4483, 0.5052, 0.4479, 0.5057, 0.4475, 0.506, 0.4474, 0.5053, 0.4475, 0.5052, 0.4482, 0.5055, 0.4479, 0.5057, 0.4475, 0.5052, 0.4476, 0.5051, 0.4483, 0.5052, 0.4482, 0.5055, 0.4476, 0.5051, 0.4476, 0.505, 0.4483, 0.505, 0.4483, 0.5052, 0.4476, 0.505, 0.4476, 0.5049, 0.446, 0.505, 0.446, 0.5048, 0.4468, 0.5049, 0.4468, 0.5049, 0.4468, 0.5059, 0.446, 0.505, 0.4468, 0.5049, 0.4471, 0.5053, 0.4475, 0.506, 0.4468, 0.5059, 0.4471, 0.5053, 0.4474, 0.5053, 0.4468, 0.5049, 0.4468, 0.5049, 0.4471, 0.5049, 0.4471, 0.5049, 0.4471, 0.5053, 0.4468, 0.5049, 0.4471, 0.5049, 0.4472, 0.505, 0.4474, 0.5053, 0.4471, 0.5053, 0.4472, 0.505, 0.4473, 0.505, 0.4475, 0.5052, 0.4474, 0.5053, 0.4473, 0.505, 0.4473, 0.505, 0.4476, 0.5051, 0.4475, 0.5052, 0.4473, 0.505, 0.4474, 0.505, 0.4476, 0.505, 0.4476, 0.5051, 0.4474, 0.505, 0.4474, 0.5049, 0.4476, 0.5049, 0.4476, 0.505, 0.4474, 0.5049, 0.4474, 0.5049, 0.4473, 0.505, 0.4473, 0.505, 0.4473, 0.5049, 0.4473, 0.5049, 0.4474, 0.505, 0.4473, 0.505, 0.4473, 0.5049, 0.4473, 0.5049, 0.4474, 0.5049, 0.4474, 0.505, 0.4473, 0.5049, 0.4473, 0.5049, 0.4474, 0.5049, 0.4474, 0.5049, 0.4473, 0.5049, 0.4473, 0.5049, 0.4471, 0.5049, 0.4471, 0.5049, 0.4472, 0.5049, 0.4472, 0.5049, 0.4472, 0.505, 0.4471, 0.5049, 0.4472, 0.5049, 0.4472, 0.5049, 0.4473, 0.505, 0.4472, 0.505, 0.4472, 0.5049, 0.4473, 0.5049, 0.4472, 0.5049, 0.4472, 0.5049, 0.4472, 0.5049, 0.4472, 0.5049, 0.4472, 0.5049, 0.4472, 0.5049, 0.4472, 0.5049, 0.4472, 0.5049, 0.4473, 0.5049, 0.4472, 0.5049, 0.4472, 0.5049, 0.4473, 0.5049, 0.4473, 0.5049, 0.4473, 0.5049, 0.4473, 0.5049, 0.4473, 0.5049, 0.4473, 0.5049, 0.4473, 0.5049, 0.4473, 0.5049, 0.4473, 0.5049, 0.4473, 0.5049, 0.4473, 0.5049, 0.4473, 0.5049, 0.4473, 0.5049, 0.4473, 0.5049, 0.4473, 0.5049, 0.4473, 0.5049, 0.4473, 0.5049, 0.4473, 0.5049, 0.4473, 0.5049, 0.4473, 0.5049, 0.4473, 0.5049, 0.4473, 0.5049, 0.4473, 0.5049, 0.4473, 0.5049, 0.4473, 0.5049, 0.4473, 0.5049, 0.4473, 0.5049, 0.4473, 0.5049, 0.4473, 0.5049, 0.4472, 0.5049, 0.4472, 0.5049, 0.4472, 0.5049, 0.4472, 0.5049, 0.4472, 0.5049, 0.4472, 0.5049, 0.4472, 0.5049, 0.4472, 0.5049, 0.4473, 0.5049, 0.4472, 0.5049, 0.4472, 0.5049, 0.4473, 0.5049, 0.4473, 0.5049, 0.4473, 0.5049, 0.4473, 0.5049, 0.4473, 0.5049, 0.4472, 0.5049, 0.4472, 0.5049, 0.4472, 0.5049, 0.4472, 0.5049, 0.4473, 0.5049, 0.4472, 0.5049, 0.4472, 0.5049, 0.4473, 0.5049, 0.4473, 0.5049, 0.4473, 0.5049, 0.4473, 0.5049, 0.4473, 0.5049, 0.4473, 0.5049, 0.4473, 0.5049, 0.4473, 0.5049, 0.4473, 0.5049, 0.4473, 0.5049, 0.4473, 0.5049, 0.4473, 0.5049, 0.4473, 0.5049, 0.4473, 0.5049, 0.4473, 0.5049, 0.4473, 0.5049, 0.4473, 0.5049, 0.4472, 0.5049, 0.4472, 0.5049, 0.4472, 0.5049, 0.4472, 0.5049, 0.4473, 0.5049, 0.4473, 0.5049, 0.4473, 0.5049, 0.4473, 0.5049, 0.4473, 0.5049, 0.4473, 0.5049, 0.4473, 0.5049, 0.4473, 0.5049, 0.4472, 0.5049, 0.4472, 0.5049, 0.4472, 0.5049, 0.4472, 0.5049, 0.4472, 0.5049, 0.4472, 0.5049, 0.4472, 0.5049, 0.4472, 0.5049, 0.4473, 0.5049, 0.4472, 0.5049, 0.4472, 0.5049, 0.4473, 0.5049, 0.4473, 0.5049, 0.4473, 0.5049, 0.4473, 0.5049, 0.4473, 0.5049, 0.4473, 0.5049, 0.4473, 0.5049, 0.4473, 0.5049, 0.4473, 0.5049, 0.446, 0.5047, 0.4468, 0.5048, 0.4468, 0.5048, 0.446, 0.5047, 0.4473, 0.5049, 0.4473, 0.5049, 0.4473, 0.5049, 0.4473, 0.5049, 0.4468, 0.5049, 0.446, 0.5048, 0.446, 0.5048, 0.4468, 0.5049, 0.4473, 0.5049, 0.4473, 0.5049, 0.4473, 0.5049, 0.4473, 0.5049, 0.4382, 0.5035, 0.4438, 0.5044, 0.4438, 0.5044, 0.4382, 0.5035, 0.01997, 0.4458, 0.2643, 0.4767, 0.2643, 0.4767, 0.01997, 0.4458, 0.2629, 0.4912, 0.01748, 0.4721, 0.01748, 0.4721, 0.2629, 0.4912, 0.2643, 0.4767, 0.3796, 0.4942, 0.3796, 0.4942, 0.2643, 0.4767, 0.4226, 0.501, 0.4382, 0.5035, 0.4382, 0.5035, 0.4226, 0.501, 0.379, 0.4996, 0.2629, 0.4912, 0.2629, 0.4912, 0.379, 0.4996, 0.4381, 0.5042, 0.4223, 0.5029, 0.4223, 0.5029, 0.4381, 0.5042, 0.4472, 0.5049, 0.4472, 0.5049, 0.4472, 0.5049, 0.4472, 0.5049, 0.4471, 0.5049, 0.4472, 0.5049, 0.4472, 0.5049, 0.4471, 0.5049, 0.4472, 0.5049, 0.4472, 0.5049, 0.4472, 0.5049, 0.4472, 0.5049, 0.4471, 0.5049, 0.4468, 0.5049, 0.4468, 0.5049, 0.4471, 0.5049, 0.4472, 0.5049, 0.4472, 0.5049, 0.4472, 0.5049, 0.4472, 0.5049, 0.446, 0.5047, 0.446, 0.5048, 0.4438, 0.5046, 0.4438, 0.5044, 0.4472, 0.5049, 0.4472, 0.5049, 0.4471, 0.5049, 0.4471, 0.5049, 0.4471, 0.5049, 0.4471, 0.5049, 0.4468, 0.5049, 0.4468, 0.5048, 0.4382, 0.5035, 0.4381, 0.5042, 0.4223, 0.5029, 0.4226, 0.501, 0.4438, 0.5044, 0.4438, 0.5046, 0.4381, 0.5042, 0.4382, 0.5035, 0.3796, 0.4942, 0.379, 0.4996, 0.2629, 0.4912, 0.2643, 0.4767, 0.4472, 0.5049, 0.4472, 0.5049, 0.4472, 0.5049, 0.4472, 0.5049, 0.4472, 0.5049, 0.4472, 0.5049, 0.4472, 0.5049, 0.4472, 0.5049, 0.2643, 0.4767, 0.2629, 0.4912, 0.01748, 0.4721, 0.01997, 0.4458, 0.4473, 0.5049, 0.4473, 0.5049, 0.4473, 0.5049, 0.4473, 0.5049, 0.4472, 0.5049, 0.4472, 0.5049, 0.4472, 0.5049, 0.4472, 0.5049, 0.4472, 0.5049, 0.4472, 0.5049, 0.4472, 0.5049, 0.4472, 0.5049, 0.4472, 0.5049, 0.4472, 0.5049, 0.4472, 0.5049, 0.4472, 0.5049, 0.4226, 0.501, 0.4223, 0.5029, 0.379, 0.4996, 0.3796, 0.4942, 0.4468, 0.5048, 0.4468, 0.5049, 0.446, 0.5048, 0.446, 0.5047, 0.4473, 0.5049, 0.4473, 0.5049, 0.4472, 0.5049, 0.4472, 0.5049, 0.4223, 0.5029, 0.379, 0.4996, 0.379, 0.4996, 0.4223, 0.5029, 0.4438, 0.5046, 0.4381, 0.5042, 0.4381, 0.5042, 0.4438, 0.5046, 0.4468, 0.5048, 0.4471, 0.5049, 0.4471, 0.5049, 0.4468, 0.5048, 0.3796, 0.4942, 0.4226, 0.501, 0.4226, 0.501, 0.3796, 0.4942, 0.4438, 0.5044, 0.446, 0.5047, 0.446, 0.5047, 0.4438, 0.5044, 0.4472, 0.5049, 0.4473, 0.5049, 0.4473, 0.5049, 0.4472, 0.5049, 0.4473, 0.5049, 0.4472, 0.5049, 0.4472, 0.5049, 0.4473, 0.5049, 0.4472, 0.5049, 0.4472, 0.5049, 0.4472, 0.5049, 0.4472, 0.5049, 0.4472, 0.5049, 0.4472, 0.5049, 0.4472, 0.5049, 0.4472, 0.5049, 0.4472, 0.5049, 0.4472, 0.5049, 0.4472, 0.5049, 0.4472, 0.5049, 0.4472, 0.5049, 0.4472, 0.5049, 0.4472, 0.5049, 0.4472, 0.5049, 0.4472, 0.5049, 0.4472, 0.5049, 0.4472, 0.5049, 0.4472, 0.5049, 0.4472, 0.5049, 0.4472, 0.5049, 0.4472, 0.5049, 0.4472, 0.5049, 0.4472, 0.5049, 0.4472, 0.5049, 0.4472, 0.5049, 0.4472, 0.5049, 0.4472, 0.5049, 0.4471, 0.5049, 0.4471, 0.5049, 0.4472, 0.5049, 0.446, 0.5048, 0.4438, 0.5046, 0.4438, 0.5046, 0.446, 0.5048])
me_sphere.materials.append(mat_metalbase)
me_sphere.use_remesh_preserve_volume = False
me_sphere.use_remesh_preserve_attributes = False
me_sphere.use_mirror_vertex_groups = False
me_sphere.update()

# ---- objects
ob_cone = bpy.data.objects.new('Cone', me_cone)
ob_cylinder = bpy.data.objects.new('Cylinder', me_cylinder)
ob_sphere = bpy.data.objects.new('Sphere', me_sphere)
ob_lamp = bpy.data.objects.new('Lamp', light_lamp)
ob_camera = bpy.data.objects.new('Camera', cam_camera)

# ---- transforms, parenting, visibility, modifiers, constraints
ob_cone.location = (0.0, 0.0, 1.967)
ob_cone.scale = (0.3818, 0.3818, 0.2083)
ob_cone.lineart.crease_threshold = 0.0
_m = ob_cone.modifiers.new('Subsurf', 'SUBSURF')
_m.uv_smooth = 'PRESERVE_CORNERS'
_m.quality = 2
_m.levels = 2
_m.show_only_control_edges = False
ob_cylinder.location = (0.0, 0.0, 1.065)
ob_cylinder.scale = (0.4479, 0.4479, 1.0)
ob_cylinder.lineart.crease_threshold = 0.0
_m = ob_cylinder.modifiers.new('Subsurf', 'SUBSURF')
_m.uv_smooth = 'PRESERVE_CORNERS'
_m.quality = 2
_m.levels = 2
_m.show_only_control_edges = False
ob_sphere.location = (0.0, 0.0, -0.008359)
ob_sphere.scale = (1.0, 1.0, 1.257)
ob_sphere.lineart.crease_threshold = 0.0
_m = ob_sphere.modifiers.new('Subsurf', 'SUBSURF')
_m.uv_smooth = 'PRESERVE_CORNERS'
_m.quality = 2
_m.levels = 2
_m.show_only_control_edges = False
ob_lamp.location = (0.003153, 2.15, 2.282)
ob_lamp.rotation_euler = (0.6503, 0.05522, 1.866)
ob_lamp.lock_rotations_4d = False
ob_lamp.empty_display_type = 'ARROWS'
ob_lamp.color = (0.0, 0.0, 0.0, 0.0)
ob_lamp.lineart.crease_threshold = 0.0
ob_camera.location = (7.481, -6.508, 5.344)
ob_camera.rotation_euler = (1.109, 0.0, 0.8149)
ob_camera.lock_rotations_4d = False
ob_camera.empty_display_type = 'ARROWS'
ob_camera.color = (0.0, 0.0, 0.0, 0.0)
ob_camera.display_type = 'WIRE'
ob_camera.lineart.crease_threshold = 0.0

# ---- collection membership
col_collection_1.objects.link(ob_cone)
col_collection_1.objects.link(ob_cylinder)
col_collection_1.objects.link(ob_sphere)
col_collection_1.objects.link(ob_lamp)
col_collection_1.objects.link(ob_camera)

# ---- scene / render settings (as saved in the file)
scene.camera = ob_camera
scene.frame_start = 1; scene.frame_end = 250; scene.frame_set(1)
scene.render.engine = 'CYCLES'
scene.render.resolution_percentage = 50
scene.render.dither_intensity = 0.0
scene.cycles.use_denoising = False
scene.cycles.samples = 128
scene.cycles.sampling_pattern = 'TABULATED_SOBOL'
scene.cycles.light_sampling_threshold = 0.0
scene.cycles.use_adaptive_sampling = False
scene.cycles.use_light_tree = False
scene.cycles.blur_glossy = 0.0
scene.cycles.sample_clamp_indirect = 0.0
scene.view_settings.view_transform = 'Standard'
bpy.context.view_layer.update()
